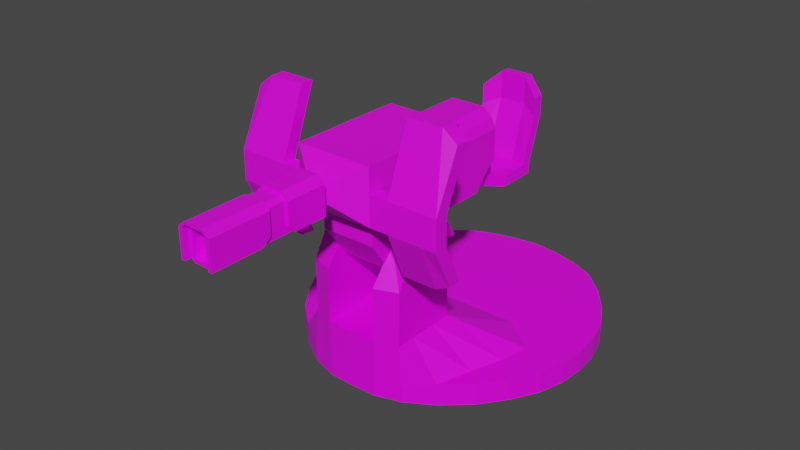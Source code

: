 # Source: Turret_Base.blend  (saved by Blender 3.1.7; exported with 4.5.12 LTS)
import bpy
from mathutils import Matrix  # noqa: F401  (used for matrix-valued properties, if any)

bpy.ops.wm.read_factory_settings(use_empty=True)
scene = bpy.context.scene
scene.name = 'Scene'

# ---- collections
col_collection = bpy.data.collections.new('Collection'); scene.collection.children.link(col_collection)

# ---- images (referenced by path relative to the original .blend; pixels are not part of the script)
import os
ASSET_DIR = os.environ.get("B2B_ASSET_DIR", "")  # directory of the original .blend (textures are referenced by path, not embedded)
HERE = os.path.dirname(os.path.abspath(__file__))  # packed textures are extracted next to this script under _unpacked/

def load_image(name, relpath, width, height, colorspace="sRGB"):
    """Load a texture the original file referenced (path relative to the .blend, or extracted next to this script)."""
    p = next((c for c in (os.path.join(HERE, relpath), os.path.join(ASSET_DIR, relpath)) if relpath and os.path.exists(c)), "")
    if p:
        img = bpy.data.images.load(p, check_existing=True)
        img.name = name
    else:  # same state as the original file: an image datablock whose file is absent (Cycles renders it pink)
        img = bpy.data.images.new(name, width, height)
        img.source = "FILE"
        img.filepath = "//" + (relpath or name)
    img.colorspace_settings.name = colorspace
    return img
img_turret_base_texture = load_image('Turret Base Texture', 'Turret Base Texture.png', 1024, 1024, 'sRGB')
img_turret_seat_texture = load_image('Turret Seat Texture', 'Turret Seat Texture.png', 1024, 1024, 'sRGB')
img_blaster_gun_texture = load_image('Blaster Gun Texture', 'Blaster Gun Texture.png', 1024, 1024, 'sRGB')

# ---- materials (node trees are filled in below, after node groups)
mat_turret_base_material = bpy.data.materials.new('Turret Base Material')
mat_turret_base_material.alpha_threshold = 0.0
mat_turret_base_material.use_transparent_shadow = False
mat_turret_base_material.line_color = (0.0, 0.0, 0.0, 1.0)
mat_turret_seat_material_001 = bpy.data.materials.new('Turret Seat Material.001')
mat_turret_seat_material_001.use_transparent_shadow = False
mat_blaster_gun_material = bpy.data.materials.new('Blaster Gun Material')
mat_blaster_gun_material.use_transparent_shadow = False

# ---- material node trees
mat_turret_base_material.use_nodes = True; mat_turret_base_material.node_tree.nodes.clear()
_N = mat_turret_base_material.node_tree.nodes; _L = mat_turret_base_material.node_tree.links
n0 = _N.new('ShaderNodeOutputMaterial'); n0.name = 'Material Output'; n0.location = (300, 300)
n1 = _N.new('ShaderNodeBsdfPrincipled'); n1.name = 'Principled BSDF'; n1.location = (10, 300)
n1.distribution = 'GGX'
n1.subsurface_method = 'RANDOM_WALK_SKIN'
n1.inputs[2].default_value = 0.4
n1.inputs[3].default_value = 1.45
n1.inputs[27].default_value = (0.0, 0.0, 0.0, 1.0)
n1.inputs[28].default_value = 1.0
n2 = _N.new('ShaderNodeTexImage'); n2.name = 'Image Texture'; n2.location = (-280, 275)
n2.image = img_turret_base_texture
_L.new(n1.outputs[0], n0.inputs[0])
_L.new(n2.outputs[0], n1.inputs[0])
n0.is_active_output = True
mat_turret_seat_material_001.use_nodes = True; mat_turret_seat_material_001.node_tree.nodes.clear()
_N = mat_turret_seat_material_001.node_tree.nodes; _L = mat_turret_seat_material_001.node_tree.links
n0 = _N.new('ShaderNodeBsdfPrincipled'); n0.name = 'Principled BSDF'; n0.location = (10, 300)
n0.distribution = 'GGX'
n0.subsurface_method = 'RANDOM_WALK_SKIN'
n0.inputs[3].default_value = 1.45
n0.inputs[27].default_value = (0.0, 0.0, 0.0, 1.0)
n0.inputs[28].default_value = 1.0
n1 = _N.new('ShaderNodeOutputMaterial'); n1.name = 'Material Output'; n1.location = (300, 300)
n2 = _N.new('ShaderNodeTexImage'); n2.name = 'Image Texture'; n2.location = (-280, 275)
n2.image = img_turret_seat_texture
_L.new(n0.outputs[0], n1.inputs[0])
_L.new(n2.outputs[0], n0.inputs[0])
n1.is_active_output = True
mat_blaster_gun_material.use_nodes = True; mat_blaster_gun_material.node_tree.nodes.clear()
_N = mat_blaster_gun_material.node_tree.nodes; _L = mat_blaster_gun_material.node_tree.links
n0 = _N.new('ShaderNodeBsdfPrincipled'); n0.name = 'Principled BSDF'; n0.location = (10, 300)
n0.distribution = 'GGX'
n0.subsurface_method = 'RANDOM_WALK_SKIN'
n0.inputs[3].default_value = 1.45
n0.inputs[27].default_value = (0.0, 0.0, 0.0, 1.0)
n0.inputs[28].default_value = 1.0
n1 = _N.new('ShaderNodeOutputMaterial'); n1.name = 'Material Output'; n1.location = (300, 300)
n2 = _N.new('ShaderNodeTexImage'); n2.name = 'Image Texture'; n2.location = (-280, 275)
n2.image = img_blaster_gun_texture
_L.new(n0.outputs[0], n1.inputs[0])
_L.new(n2.outputs[0], n0.inputs[0])
n1.is_active_output = True

# ---- world
world_world = bpy.data.worlds.new('World'); scene.world = world_world
world_world.use_nodes = True; world_world.node_tree.nodes.clear()
_N = world_world.node_tree.nodes; _L = world_world.node_tree.links
n0 = _N.new('ShaderNodeOutputWorld'); n0.name = 'World Output'; n0.location = (300, 300)
n1 = _N.new('ShaderNodeBackground'); n1.name = 'Background'; n1.location = (10, 300)
n1.inputs[0].default_value = (0.05088, 0.05088, 0.05088, 1.0)
_L.new(n1.outputs[0], n0.inputs[0])
n0.is_active_output = True
world_world.color = (0.05088, 0.05088, 0.05088)
world_world.use_sun_shadow = False
world_world.sun_shadow_jitter_overblur = 0.0

# ---- meshes
me_cube = bpy.data.meshes.new('Cube')
me_cube.from_pydata([(-1.0, 1.0, 0.0852), (-1.0, 1.0, -0.128), (-1.0, -1.0, 0.0852), (-1.0, -1.0, -0.128), (-1.419, 0.0, -0.128), (0.0, 1.436, -0.128), (-1.0, -1.0, 0.0), (-1.0, 1.0, 0.0), (0.0, -1.46, 0.4253), (0.0, -1.46, -0.128), (-1.419, 0.0, 0.0852), (0.0, 1.436, 0.0852), (0.0, 1.436, 0.0), (0.0, 0.0, -0.128), (-1.419, 0.0, 0.0), (0.0, -1.46, 0.0), (0.0, 0.0, 0.0852), (-1.327, -0.5, -0.128), (-1.327, -0.5, 0.0852), (0.0, -0.7298, -0.128), (-1.327, -0.5, 0.0), (0.0, -0.949, 0.4253), (-1.327, 0.5, 0.0852), (-1.327, 0.5, -0.128), (0.0, 0.7259, -0.128), (-1.327, 0.5, 0.0), (0.0, 0.7259, 0.0852), (-0.5, 1.343, -0.128), (-0.4678, -1.373, 0.4253), (-0.5, -1.373, -0.128), (-0.5, 1.343, 0.0852), (-0.5, 1.343, 0.0), (-0.7097, 0.0, -0.128), (-0.5, -1.373, 0.0), (-0.6795, -9.82e-09, 0.0852), (-0.6048, -0.6149, -0.128), (-0.4697, -0.9254, 0.4253), (-0.6048, 0.6129, 0.0852), (-0.6048, 0.6129, -0.128), (-0.25, -1.451, -0.128), (-0.25, 1.407, 0.0852), (-0.25, 1.407, 0.0), (-0.3247, -9.82e-09, 0.0852), (-0.2557, -0.9429, 0.4253), (-0.3024, 0.6694, 0.0852), (-0.25, 1.407, -0.128), (-0.25, -1.451, 0.4253), (-0.3548, 0.0, -0.128), (-0.25, -1.451, 0.0), (-0.3024, -0.6724, -0.128), (-0.3024, 0.6694, -0.128), (-0.75, 1.231, -0.128), (-0.75, -1.221, 0.0852), (-1.064, 0.0, -0.128), (-0.75, -1.221, 0.0), (-0.9659, -0.5575, -0.128), (-0.9659, 0.5565, -0.128), (-0.75, -1.221, -0.128), (-0.75, 1.231, 0.0852), (-0.75, 1.231, 0.0), (-1.064, 0.0, 0.0852), (-0.9659, -0.5575, 0.0852), (-0.9659, 0.5565, 0.0852), (-1.188, -0.75, -0.128), (0.0, -1.095, -0.128), (0.0, -1.21, 0.4253), (-1.188, -0.75, 0.0852), (-1.188, -0.75, 0.0), (-0.5524, -0.9941, -0.128), (-0.4683, -1.19, 0.4253), (-0.2531, -1.2, 0.4253), (-0.2762, -1.044, -0.128), (-0.858, -0.872, -0.128), (-0.858, -0.872, 0.0852), (-1.398, -0.25, 0.0852), (-1.398, -0.25, 0.0), (-1.398, -0.25, -0.128), (0.0, -0.3649, -0.128), (0.0, -0.7056, 0.4253), (-0.4703, -0.7215, 0.4253), (-0.6572, -0.3075, -0.128), (-0.2575, -0.7209, 0.4253), (-0.3286, -0.3362, -0.128), (-1.015, -0.2787, -0.128), (-1.015, -0.2787, 0.0852), (-1.398, 0.25, -0.128), (0.0, 0.3629, -0.128), (0.0, 0.3629, 0.0852), (-1.398, 0.25, 0.0852), (-1.398, 0.25, 0.0), (-0.6572, 0.3065, 0.0852), (-0.6572, 0.3065, -0.128), (-0.3286, 0.3347, 0.0852), (-0.3286, 0.3347, -0.128), (-1.015, 0.2782, -0.128), (-1.015, 0.2782, 0.0852), (-1.188, 0.75, 0.0852), (-1.188, 0.75, 0.0), (-1.188, 0.75, -0.128), (0.0, 1.089, -0.128), (0.0, 1.089, 0.0852), (-0.5524, 0.988, -0.128), (-0.5524, 0.988, 0.0852), (-0.2762, 1.038, 0.0852), (-0.2762, 1.038, -0.128), (-0.858, 0.869, -0.128), (-0.858, 0.869, 0.0852), (-0.4678, -1.373, 0.9394), (-0.4697, -0.9254, 1.257), (-0.2557, -0.9429, 1.257), (-0.25, -1.451, 0.9394), (-0.4683, -1.19, 1.257), (-0.2531, -1.2, 1.257), (-0.4703, -0.7215, 0.9394), (-0.2546, -0.7209, 0.9394)], [], [(73, 66, 2, 52), (54, 52, 2, 6), (97, 96, 0, 7), (45, 41, 12, 5), (41, 40, 11, 12), (71, 64, 9, 39), (93, 86, 13, 47), (98, 97, 7, 1), (76, 75, 14, 4), (75, 74, 10, 14), (57, 54, 6, 3), (95, 88, 10, 60), (67, 66, 18, 20), (63, 67, 20, 17), (82, 77, 19, 49), (84, 74, 18, 61), (106, 96, 22, 62), (85, 89, 25, 23), (104, 99, 24, 50), (89, 88, 22, 25), (105, 101, 38, 56), (103, 102, 37, 44), (79, 36, 108, 113), (83, 80, 35, 55), (92, 90, 34, 42), (39, 48, 33, 29), (94, 91, 32, 53), (72, 68, 29, 57), (59, 58, 30, 31), (51, 59, 31, 27), (48, 46, 28, 33), (43, 81, 114, 109), (65, 70, 46, 8), (15, 8, 46, 48), (9, 15, 48, 39), (87, 92, 42, 16), (78, 81, 43, 21), (100, 103, 44, 26), (101, 104, 50, 38), (80, 82, 49, 35), (91, 93, 47, 32), (68, 71, 39, 29), (31, 30, 40, 41), (27, 31, 41, 45), (1, 7, 59, 51), (7, 0, 58, 59), (63, 72, 57, 3), (85, 94, 53, 4), (76, 83, 55, 17), (98, 105, 56, 23), (102, 106, 62, 37), (79, 84, 61, 36), (90, 95, 60, 34), (29, 33, 54, 57), (33, 28, 52, 54), (69, 73, 52, 28), (36, 61, 73, 69), (17, 55, 72, 63), (35, 49, 71, 68), (21, 43, 70, 65), (70, 43, 109, 112), (55, 35, 68, 72), (3, 6, 67, 63), (6, 2, 66, 67), (49, 19, 64, 71), (61, 18, 66, 73), (34, 60, 84, 79), (4, 53, 83, 76), (32, 47, 82, 80), (16, 42, 81, 78), (53, 32, 80, 83), (42, 34, 79, 81), (60, 10, 74, 84), (47, 13, 77, 82), (20, 18, 74, 75), (17, 20, 75, 76), (37, 62, 95, 90), (23, 56, 94, 85), (38, 50, 93, 91), (26, 44, 92, 87), (56, 38, 91, 94), (44, 37, 90, 92), (14, 10, 88, 89), (4, 14, 89, 85), (62, 22, 88, 95), (50, 24, 86, 93), (30, 58, 106, 102), (1, 51, 105, 98), (27, 45, 104, 101), (11, 40, 103, 100), (40, 30, 102, 103), (51, 27, 101, 105), (45, 5, 99, 104), (58, 0, 96, 106), (23, 25, 97, 98), (25, 22, 96, 97), (114, 113, 108, 109), (112, 111, 107, 110), (109, 108, 111, 112), (46, 70, 112, 110), (36, 69, 111, 108), (28, 46, 110, 107), (69, 28, 107, 111), (81, 79, 113, 114)])
_uv = me_cube.uv_layers.new(name='UVMap')
_uv.uv.foreach_set('vector', [0.1326, 0.1446, 0.05452, 0.1734, 0.09895, 0.1144, 0.158, 0.06216, 0.7024, 0.1793, 0.7225, 0.1793, 0.7226, 0.2575, 0.7024, 0.2575, 0.865, 0.7233, 0.8448, 0.7233, 0.8448, 0.6495, 0.865, 0.6495, 0.8953, 0.4716, 0.865, 0.4716, 0.865, 0.4336, 0.8953, 0.4336, 0.865, 0.4716, 0.8448, 0.4716, 0.8448, 0.4336, 0.865, 0.4336, 0.6067, 0.5868, 0.6721, 0.5987, 0.6721, 0.6851, 0.6129, 0.683, 0.5943, 0.2605, 0.6721, 0.2538, 0.6721, 0.3397, 0.5881, 0.3397, 0.8953, 0.7233, 0.865, 0.7233, 0.865, 0.6495, 0.8953, 0.6495, 0.8953, 0.9485, 0.865, 0.9485, 0.865, 0.9018, 0.8953, 0.9018, 0.865, 0.9485, 0.8448, 0.9485, 0.8448, 0.9018, 0.865, 0.9018, 0.6721, 0.1793, 0.7024, 0.1793, 0.7024, 0.2575, 0.6721, 0.2575, 0.0957, 0.4161, 0.005181, 0.4095, 0.0, 0.3505, 0.08396, 0.3504, 0.7025, 0.3272, 0.7227, 0.3272, 0.7228, 0.3871, 0.7026, 0.3871, 0.6722, 0.3272, 0.7025, 0.3272, 0.7026, 0.3871, 0.6723, 0.3871, 0.5943, 0.4192, 0.6721, 0.426, 0.6721, 0.5124, 0.6005, 0.4988, 0.09555, 0.2846, 0.005047, 0.2915, 0.02172, 0.2324, 0.1071, 0.2188, 0.1331, 0.5555, 0.05493, 0.5275, 0.02199, 0.4685, 0.1074, 0.4817, 0.8953, 0.8495, 0.865, 0.8495, 0.865, 0.7908, 0.8953, 0.7908, 0.6067, 0.09397, 0.6721, 0.08204, 0.6721, 0.1679, 0.6005, 0.1813, 0.865, 0.8495, 0.8448, 0.8495, 0.8448, 0.7908, 0.865, 0.7908, 0.4691, 0.1341, 0.5414, 0.1059, 0.529, 0.1946, 0.4435, 0.208, 0.2708, 0.5954, 0.2054, 0.5835, 0.1929, 0.495, 0.2645, 0.5083, 0.7002, 0.6303, 0.7404, 0.6303, 0.7404, 0.8271, 0.7002, 0.752, 0.4319, 0.4056, 0.5166, 0.4124, 0.529, 0.4852, 0.4435, 0.4716, 0.2582, 0.4293, 0.1804, 0.4227, 0.1751, 0.3504, 0.259, 0.3503, 0.6721, 0.05058, 0.7024, 0.05058, 0.7024, 0.1101, 0.6721, 0.1101, 0.4319, 0.2738, 0.5166, 0.2672, 0.5042, 0.3397, 0.4202, 0.3397, 0.4691, 0.546, 0.5414, 0.5749, 0.5538, 0.6646, 0.4946, 0.6286, 0.865, 0.5713, 0.8448, 0.5713, 0.8448, 0.5167, 0.865, 0.5167, 0.8953, 0.5713, 0.865, 0.5713, 0.865, 0.5167, 0.8953, 0.5167, 0.7024, 0.05058, 0.8031, 0.05058, 0.803, 0.1037, 0.7024, 0.1101, 0.7246, 0.6303, 0.6721, 0.6303, 0.6721, 0.5087, 0.7246, 0.4336, 0.3361, 0.05899, 0.2762, 0.06134, 0.2769, 0.002108, 0.336, 0.0, 0.7026, 0.0, 0.8032, 0.0, 0.8031, 0.05058, 0.7024, 0.05058, 0.6723, 0.0, 0.7026, 0.0, 0.7024, 0.05058, 0.6721, 0.05058, 0.3359, 0.4359, 0.2582, 0.4293, 0.259, 0.3503, 0.3358, 0.3503, 0.3362, 0.178, 0.2753, 0.1744, 0.2757, 0.122, 0.3362, 0.1205, 0.3361, 0.6072, 0.2708, 0.5954, 0.2645, 0.5083, 0.336, 0.5216, 0.5414, 0.1059, 0.6067, 0.09397, 0.6005, 0.1813, 0.529, 0.1946, 0.5166, 0.4124, 0.5943, 0.4192, 0.6005, 0.4988, 0.529, 0.4852, 0.5166, 0.2672, 0.5943, 0.2605, 0.5881, 0.3397, 0.5042, 0.3397, 0.5414, 0.5749, 0.6067, 0.5868, 0.6129, 0.683, 0.5538, 0.6646, 0.865, 0.5167, 0.8448, 0.5167, 0.8448, 0.4716, 0.865, 0.4716, 0.8953, 0.5167, 0.865, 0.5167, 0.865, 0.4716, 0.8953, 0.4716, 0.8953, 0.6495, 0.865, 0.6495, 0.865, 0.5713, 0.8953, 0.5713, 0.865, 0.6495, 0.8448, 0.6495, 0.8448, 0.5713, 0.865, 0.5713, 0.391, 0.5172, 0.4691, 0.546, 0.4946, 0.6286, 0.4355, 0.5763, 0.3413, 0.2805, 0.4319, 0.2738, 0.4202, 0.3397, 0.3362, 0.3397, 0.3413, 0.3988, 0.4319, 0.4056, 0.4435, 0.4716, 0.3581, 0.458, 0.391, 0.1622, 0.4691, 0.1341, 0.4435, 0.208, 0.3581, 0.2214, 0.2054, 0.5835, 0.1331, 0.5555, 0.1074, 0.4817, 0.1929, 0.495, 0.2249, 0.1743, 0.09555, 0.2846, 0.1071, 0.2188, 0.225, 0.1262, 0.1804, 0.4227, 0.0957, 0.4161, 0.08396, 0.3504, 0.1751, 0.3504, 0.6721, 0.1101, 0.7024, 0.1101, 0.7024, 0.1793, 0.6721, 0.1793, 0.7024, 0.1101, 0.803, 0.1037, 0.7225, 0.1793, 0.7024, 0.1793, 0.2253, 0.06383, 0.1326, 0.1446, 0.158, 0.06216, 0.2254, 0.02047, 0.225, 0.1262, 0.1071, 0.2188, 0.1326, 0.1446, 0.2253, 0.06383, 0.3581, 0.458, 0.4435, 0.4716, 0.4691, 0.546, 0.391, 0.5172, 0.529, 0.4852, 0.6005, 0.4988, 0.6067, 0.5868, 0.5414, 0.5749, 0.3362, 0.1205, 0.2757, 0.122, 0.2762, 0.06134, 0.3361, 0.05899, 0.7854, 0.6303, 0.7246, 0.6303, 0.7246, 0.4336, 0.7854, 0.4336, 0.4435, 0.4716, 0.529, 0.4852, 0.5414, 0.5749, 0.4691, 0.546, 0.6721, 0.2575, 0.7024, 0.2575, 0.7025, 0.3272, 0.6722, 0.3272, 0.7024, 0.2575, 0.7226, 0.2575, 0.7227, 0.3272, 0.7025, 0.3272, 0.6005, 0.4988, 0.6721, 0.5124, 0.6721, 0.5987, 0.6067, 0.5868, 0.1071, 0.2188, 0.02172, 0.2324, 0.05452, 0.1734, 0.1326, 0.1446, 0.1751, 0.3504, 0.08396, 0.3504, 0.09555, 0.2846, 0.2249, 0.1743, 0.3362, 0.3397, 0.4202, 0.3397, 0.4319, 0.4056, 0.3413, 0.3988, 0.5042, 0.3397, 0.5881, 0.3397, 0.5943, 0.4192, 0.5166, 0.4124, 0.3358, 0.3503, 0.259, 0.3503, 0.2753, 0.1744, 0.3362, 0.178, 0.4202, 0.3397, 0.5042, 0.3397, 0.5166, 0.4124, 0.4319, 0.4056, 0.259, 0.3503, 0.1751, 0.3504, 0.2249, 0.1743, 0.2753, 0.1744, 0.08396, 0.3504, 0.0, 0.3505, 0.005047, 0.2915, 0.09555, 0.2846, 0.5881, 0.3397, 0.6721, 0.3397, 0.6721, 0.426, 0.5943, 0.4192, 0.7026, 0.3871, 0.7228, 0.3871, 0.7229, 0.4336, 0.7028, 0.4336, 0.6723, 0.3871, 0.7026, 0.3871, 0.7028, 0.4336, 0.6725, 0.4336, 0.1929, 0.495, 0.1074, 0.4817, 0.0957, 0.4161, 0.1804, 0.4227, 0.3581, 0.2214, 0.4435, 0.208, 0.4319, 0.2738, 0.3413, 0.2805, 0.529, 0.1946, 0.6005, 0.1813, 0.5943, 0.2605, 0.5166, 0.2672, 0.336, 0.5216, 0.2645, 0.5083, 0.2582, 0.4293, 0.3359, 0.4359, 0.4435, 0.208, 0.529, 0.1946, 0.5166, 0.2672, 0.4319, 0.2738, 0.2645, 0.5083, 0.1929, 0.495, 0.1804, 0.4227, 0.2582, 0.4293, 0.865, 0.9018, 0.8448, 0.9018, 0.8448, 0.8495, 0.865, 0.8495, 0.8953, 0.9018, 0.865, 0.9018, 0.865, 0.8495, 0.8953, 0.8495, 0.1074, 0.4817, 0.02199, 0.4685, 0.005181, 0.4095, 0.0957, 0.4161, 0.6005, 0.1813, 0.6721, 0.1679, 0.6721, 0.2538, 0.5943, 0.2605, 0.2179, 0.6674, 0.1587, 0.6409, 0.1331, 0.5555, 0.2054, 0.5835, 0.4355, 0.1031, 0.4946, 0.04839, 0.4691, 0.1341, 0.391, 0.1622, 0.5538, 0.02183, 0.6129, 0.00665, 0.6067, 0.09397, 0.5414, 0.1059, 0.3362, 0.6891, 0.2771, 0.6825, 0.2708, 0.5954, 0.3361, 0.6072, 0.2771, 0.6825, 0.2179, 0.6674, 0.2054, 0.5835, 0.2708, 0.5954, 0.4946, 0.04839, 0.5538, 0.02183, 0.5414, 0.1059, 0.4691, 0.1341, 0.6129, 0.00665, 0.6721, 0.0, 0.6721, 0.08204, 0.6067, 0.09397, 0.1587, 0.6409, 0.09949, 0.5864, 0.05493, 0.5275, 0.1331, 0.5555, 0.8953, 0.7908, 0.865, 0.7908, 0.865, 0.7233, 0.8953, 0.7233, 0.865, 0.7908, 0.8448, 0.7908, 0.8448, 0.7233, 0.865, 0.7233, 0.3873, 0.8035, 0.3362, 0.8037, 0.3365, 0.7503, 0.3871, 0.7458, 1.0, 0.08381, 0.9999, 0.1277, 0.9247, 0.1037, 0.9247, 0.05058, 0.3871, 0.7458, 0.3365, 0.7503, 0.3364, 0.6879, 0.3873, 0.6851, 0.8448, 0.6303, 0.7854, 0.6303, 0.7854, 0.4336, 0.8448, 0.5087, 0.7404, 0.6303, 0.7925, 0.6303, 0.7925, 0.8271, 0.7404, 0.8271, 0.803, 0.1037, 0.8031, 0.05058, 0.9247, 0.05058, 0.9247, 0.1037, 0.7925, 0.6303, 0.8288, 0.6303, 0.8288, 0.752, 0.7925, 0.8271, 0.6725, 0.6303, 0.7002, 0.6303, 0.7002, 0.752, 0.6721, 0.752])
me_cube.materials.append(mat_turret_base_material)
me_cube.use_remesh_preserve_volume = False
me_cube.use_remesh_preserve_attributes = False
me_cube.use_mirror_vertex_groups = False
me_cube.use_paint_bone_selection = False
me_cube.use_paint_mask = True
me_cube.update()
me_cube_001 = bpy.data.meshes.new('Cube.001')
me_cube_001.from_pydata([(0.2621, 0.4817, -1.361), (0.2621, 0.4817, -0.9216), (0.2621, 1.463, -1.361), (0.0, 1.463, -1.361), (0.2621, 1.463, -1.146), (0.2621, 0.8896, -1.682), (0.2621, 0.4817, -1.146), (0.0, 0.4817, -1.361), (0.0, 0.4817, -0.9216), (0.0, 0.8896, -1.682), (0.2621, 0.8896, -1.146), (0.0, 1.463, -1.146), (0.2621, 1.229, -1.682), (0.0, 1.229, -1.682), (0.2621, 1.229, -1.146), (0.2621, 0.6439, -1.361), (0.131, 0.4817, -1.093), (0.0, 0.6439, -1.361), (0.2621, 0.6439, -1.146), (0.2621, 0.3234, -1.361), (0.2649, -0.1458, -0.7434), (0.2621, 0.3234, -1.146), (0.0, 0.3234, -1.361), (0.2621, -0.1458, -1.146), (0.0, 0.2542, -1.146), (0.04919, 0.4817, -1.361), (0.131, 1.463, -1.361), (0.131, 0.4817, -0.9216), (0.131, 0.8896, -1.682), (0.131, 1.463, -1.146), (0.131, 1.229, -1.682), (0.131, 0.6439, -1.361), (0.05191, 0.3234, -1.361), (0.131, -0.1458, -0.7044), (0.08084, 0.3234, -1.146), (0.0, 0.4817, -1.437), (0.0, 0.4516, -1.53), (0.04919, 0.4817, -1.437), (0.05191, 0.4516, -1.53), (0.0, -0.3497, -1.405), (0.05191, -0.3497, -1.405), (0.0, -0.3497, -1.53), (0.05191, -0.3497, -1.53), (0.0, -0.6993, -1.361), (0.131, -0.6993, -1.361), (0.0, -0.6356, -1.53), (0.131, -0.6356, -1.53), (0.0, -0.7984, -1.361), (0.131, -0.7984, -1.361), (0.0, -0.7984, -1.462), (0.131, -0.7984, -1.462), (0.2895, -0.3497, -1.361), (0.2895, -0.3497, -1.467), (0.2895, -0.6356, -1.361), (0.2895, -0.6356, -1.467), (0.2895, -0.7433, -1.361), (0.2895, -0.7433, -1.462), (0.0, -0.8447, -0.5817), (0.131, -0.8447, -0.5817), (0.0, -0.9438, -0.5817), (0.131, -0.9438, -0.5817), (0.2895, -0.781, -0.7295), (0.2895, -0.8887, -0.7295), (0.0, 0.3916, -1.53), (0.0, 0.3003, -1.428), (0.05191, 0.3003, -1.443), (0.05191, 0.3916, -1.53), (0.0, -0.2801, -1.428), (0.0, -0.2801, -1.53), (0.05191, -0.2801, -1.443), (0.05191, -0.2801, -1.53), (0.0, 0.4391, -1.694), (0.05191, 0.4391, -1.694), (0.0, 0.397, -1.694), (0.05191, 0.397, -1.694), (0.08307, 0.4391, -1.659), (0.08307, 0.397, -1.659), (0.08307, 0.4391, -1.694), (0.08307, 0.397, -1.694), (0.131, -0.9438, -0.8425), (0.2895, -0.781, -0.9165), (0.2895, -0.8887, -0.9165), (0.0, -0.8447, -0.8425), (0.131, -0.8447, -0.8425), (0.0, -0.9438, -0.8425), (0.1505, 0.4391, -1.659), (0.1505, 0.397, -1.659), (0.1505, 0.4391, -1.694), (0.1505, 0.397, -1.694), (0.08307, 0.3749, -1.649), (0.08307, 0.3551, -1.685), (0.1505, 0.3749, -1.649), (0.1505, 0.3551, -1.685), (0.08307, 0.3516, -1.637), (0.08307, 0.3318, -1.672), (0.1505, 0.3516, -1.637), (0.1505, 0.3318, -1.672), (0.08307, 0.416, -1.575), (0.1505, 0.416, -1.575), (0.08307, 0.3927, -1.562), (0.1505, 0.3927, -1.562), (0.08307, 0.3175, -1.753), (0.1505, 0.3175, -1.753), (0.08307, 0.2942, -1.74), (0.1505, 0.2942, -1.74), (0.2179, 0.3749, -1.649), (0.2179, 0.3551, -1.685), (0.2179, 0.3516, -1.637), (0.2179, 0.3318, -1.672), (0.2179, 0.4003, -1.603), (0.2179, 0.3771, -1.59), (0.2179, 0.3282, -1.734), (0.2179, 0.3049, -1.721), (0.0, 1.463, -1.094), (0.1315, 1.463, -1.093), (0.1315, 0.8894, -1.093), (0.1315, 1.229, -1.093), (0.1315, 0.6436, -1.093), (0.2621, 0.4817, -0.8165), (0.0, 0.4817, -0.7044), (0.0, -0.1458, -0.7044), (0.2621, -0.1458, -0.9216), (0.131, 0.4817, -0.7044), (0.2621, -0.1458, -0.8165), (0.2649, 0.4817, -0.7434), (0.0, 0.4817, -0.6529), (0.2649, 0.3234, -0.7434), (0.0, 0.3234, -0.6529), (0.1711, 0.4817, -0.6529), (0.1711, 0.3234, -0.6529), (0.304, 0.4817, -1.362), (0.304, 0.4817, -0.9227), (0.304, 0.4817, -1.147), (0.304, 0.3234, -1.362), (0.304, 0.3234, -0.9227), (0.304, 0.3234, -1.147), (0.304, 0.4817, -0.8757), (0.304, 0.3234, -0.8757), (0.3068, 0.4817, -0.8242), (0.3068, 0.3234, -0.8242), (0.2621, 0.1083, -1.361), (0.2621, -0.08831, -0.9216), (0.2621, -0.08831, -1.146), (0.0, -0.08831, -0.9216), (0.0, -0.08831, -1.054), (0.1311, -0.08831, -0.9216), (0.131, -0.08831, -1.054), (0.2621, -0.08831, -0.8165), (0.0, -0.08831, -0.7044), (0.131, -0.08831, -0.7044), (0.2649, -0.08831, -0.7434), (0.0, -0.08831, -0.6529), (0.1711, -0.08831, -0.6529), (0.304, 0.1083, -1.362), (0.304, -0.08831, -0.9227), (0.304, -0.08831, -1.147), (0.304, -0.08831, -0.8757), (0.3068, -0.08831, -0.8242), (0.0, -0.1458, -0.6529), (0.1711, -0.1458, -0.6529), (0.304, -0.1458, -0.9227), (0.304, -0.1458, -1.147), (0.304, -0.1458, -0.8757), (0.3068, -0.1458, -0.8242), (0.06552, -0.1458, -0.7044), (0.06552, 0.6439, -1.361), (0.06552, 1.229, -1.682), (0.06552, 0.8896, -1.682), (0.02596, 0.3003, -1.428), (0.02596, 0.3916, -1.53), (0.06552, -0.9438, -0.5817), (0.06552, -0.8447, -0.5817), (0.06552, -0.7984, -1.462), (0.06552, -0.7984, -1.361), (0.06552, -0.6356, -1.53), (0.06552, -0.6993, -1.361), (0.06552, 0.4817, -0.9216), (0.06552, 1.463, -1.361), (0.02596, -0.3497, -1.53), (0.02596, -0.3497, -1.405), (0.02596, 0.4516, -1.53), (0.0246, 0.4817, -1.437), (0.02596, 0.3234, -1.361), (0.06552, 1.463, -1.146), (0.0246, 0.4817, -1.361), (0.08556, 0.4817, -0.6529), (0.04285, 0.2542, -1.146), (0.02596, -0.2801, -1.53), (0.02596, -0.2801, -1.428), (0.02596, 0.4391, -1.694), (0.02596, 0.397, -1.694), (0.06552, -0.9438, -0.8425), (0.06552, -0.8447, -0.8425), (0.06574, 1.463, -1.094), (0.06574, 0.8894, -1.093), (0.06574, 1.229, -1.093), (0.06574, 0.6436, -1.097), (0.06552, 0.4817, -0.7044), (0.08556, 0.3234, -0.6529), (0.09077, -0.08831, -0.9216), (0.09077, -0.08831, -1.054), (0.09077, -0.08831, -0.7044), (0.08556, -0.08831, -0.6529), (0.08556, -0.1458, -0.6529), (0.2621, 1.463, -1.094), (0.2621, 0.4817, -1.094), (0.2621, 0.8896, -1.094), (0.2621, 1.229, -1.094), (0.2621, 0.6439, -1.094), (0.2621, -0.1458, -1.009), (0.304, 0.4817, -1.094), (0.304, 0.3234, -1.094), (0.2621, -0.08831, -1.009), (0.1311, -0.08831, -0.9764), (0.304, -0.08831, -1.01), (0.304, -0.1458, -1.01), (0.0, -0.08831, -0.9766), (0.09077, -0.08831, -0.9764), (0.1135, -0.1567, -0.9216), (0.1005, -0.1567, -0.9216), (0.1135, -0.1883, -0.9764), (0.1005, -0.1883, -0.9764), (0.1135, -0.2227, -0.9216), (0.1005, -0.2227, -0.9216), (0.1135, -0.2433, -0.9739), (0.1005, -0.2433, -0.9739), (0.1135, -0.2021, -1.1), (0.1005, -0.2021, -1.1), (0.1135, -0.2554, -1.1), (0.1005, -0.2554, -1.1), (0.08768, -0.1883, -0.9764), (0.1005, -0.1458, -0.8989), (0.1135, -0.2178, -1.1), (0.1005, -0.2178, -1.1), (0.1005, -0.1225, -0.9216), (0.1135, -0.1225, -0.9216), (0.1135, -0.129, -0.9764), (0.1005, -0.129, -0.9764), (0.1005, -0.2007, -1.038), (0.1005, -0.2549, -1.037), (0.1135, -0.2549, -1.037), (0.1139, -0.2007, -1.038), (0.08068, -0.1567, -0.9216), (0.1135, -0.1458, -0.8989), (0.1336, -0.1567, -0.9216), (0.1245, -0.1883, -0.9764), (0.1336, -0.2003, -0.9216), (0.1336, -0.2209, -0.9739), (0.1245, -0.2021, -1.1), (0.1336, -0.233, -1.1), (0.1336, -0.1788, -0.9216), (0.1336, -0.2049, -0.9751), (0.1336, -0.2178, -1.1), (0.1336, -0.2325, -1.037), (0.1245, -0.2007, -1.038), (0.1336, -0.2168, -1.037), (0.08068, -0.2003, -0.9216), (0.08068, -0.2209, -0.9739), (0.08768, -0.2021, -1.1), (0.08068, -0.233, -1.1), (0.08068, -0.1788, -0.9216), (0.08068, -0.2074, -0.9751), (0.08068, -0.2178, -1.1), (0.08768, -0.2007, -1.038), (0.08068, -0.2325, -1.037), (0.08068, -0.2167, -1.037), (0.1135, -0.1894, -0.8989), (0.1005, -0.1894, -0.8989), (0.1135, -0.1678, -0.8989), (0.1005, -0.1678, -0.8989), (0.08068, -0.1518, -0.914), (0.1336, -0.1518, -0.914), (0.1336, -0.1954, -0.914), (0.1336, -0.1739, -0.914), (0.08068, -0.1954, -0.914), (0.08068, -0.1739, -0.914), (0.06552, 0.4817, -1.093), (0.0, 1.229, -1.093), (0.0, 0.8894, -1.093), (0.0, 0.6436, -1.097), (0.0, 0.4817, -1.093), (0.05191, 0.4391, -1.657), (0.0, 0.4391, -1.657), (0.02596, 0.4391, -1.657), (0.0, 0.397, -1.657), (0.05191, 0.397, -1.657), (0.02596, 0.397, -1.657)], [], [(115, 206, 207, 116), (31, 15, 0, 25), (16, 117, 196, 276), (30, 12, 5, 28), (124, 126, 139, 138), (19, 0, 130, 133), (15, 18, 6, 0), (12, 14, 10, 5), (26, 29, 4, 2), (2, 4, 14, 12), (26, 2, 12, 30), (208, 206, 115, 117), (5, 10, 18, 15), (176, 27, 16, 276), (28, 5, 15, 31), (182, 186, 24, 22), (186, 34, 146, 200), (25, 0, 19, 32), (198, 127, 151, 202), (188, 67, 39, 179), (137, 139, 157, 156), (19, 21, 34, 32), (167, 28, 31, 165), (177, 26, 30, 166), (177, 183, 29, 26), (176, 8, 119, 197), (166, 30, 28, 167), (116, 207, 204, 114), (165, 31, 25, 184), (193, 183, 11, 113), (181, 37, 38, 180), (25, 32, 38, 37), (184, 25, 37, 181), (179, 39, 43, 175), (70, 69, 40, 42), (187, 70, 42, 178), (79, 81, 62, 60), (81, 80, 61, 62), (178, 42, 46, 174), (173, 47, 49, 172), (40, 44, 53, 51), (174, 46, 50, 172), (52, 51, 53, 54), (54, 53, 55, 56), (42, 40, 51, 52), (46, 42, 52, 54), (50, 46, 54, 56), (48, 50, 56, 55), (171, 57, 59, 170), (58, 60, 62, 61), (192, 82, 57, 171), (191, 79, 60, 170), (80, 83, 58, 61), (286, 284, 73, 190), (38, 32, 65, 66), (182, 22, 64, 168), (169, 66, 70, 187), (66, 65, 69, 70), (168, 64, 67, 188), (189, 72, 74, 190), (283, 281, 72, 189), (74, 72, 77, 78), (76, 78, 90, 89), (66, 169, 286, 285), (180, 38, 281, 283), (36, 180, 283, 282), (53, 44, 83, 80), (173, 48, 79, 191), (175, 43, 82, 192), (55, 53, 80, 81), (48, 55, 81, 79), (85, 86, 88, 87), (75, 76, 86, 85), (78, 77, 87, 88), (77, 75, 85, 87), (89, 90, 94, 93), (78, 88, 92, 90), (86, 76, 89, 91), (88, 86, 91, 92), (93, 94, 96, 95), (93, 95, 100, 99), (92, 91, 105, 106), (94, 90, 101, 103), (98, 97, 99, 100), (91, 89, 97, 98), (91, 98, 109, 105), (89, 93, 99, 97), (101, 102, 104, 103), (96, 94, 103, 104), (104, 102, 111, 112), (90, 92, 102, 101), (106, 105, 107, 108), (107, 105, 109, 110), (106, 108, 112, 111), (96, 104, 112, 108), (98, 100, 110, 109), (102, 92, 106, 111), (95, 96, 108, 107), (100, 95, 107, 110), (16, 205, 208, 117), (197, 119, 125, 185), (118, 122, 128, 124), (211, 134, 154, 214), (1, 27, 122, 118), (133, 135, 155, 153), (185, 125, 127, 198), (124, 128, 129, 126), (21, 19, 140, 142), (34, 21, 142, 146), (134, 137, 156, 154), (134, 131, 136, 137), (130, 132, 135, 133), (210, 131, 134, 211), (137, 136, 138, 139), (118, 124, 138, 136), (126, 129, 152, 150), (1, 118, 136, 131), (205, 1, 131, 210), (139, 126, 150, 157), (0, 6, 132, 130), (217, 200, 146, 213), (142, 140, 153, 155), (212, 141, 145, 213), (199, 145, 149, 201), (145, 141, 147, 149), (154, 156, 162, 160), (202, 151, 158, 203), (157, 150, 20, 163), (212, 142, 23, 209), (149, 147, 123, 33), (19, 133, 153, 140), (33, 123, 20, 159), (123, 121, 160, 162), (164, 33, 159, 203), (209, 23, 161, 215), (20, 123, 162, 163), (147, 141, 121, 123), (201, 149, 33, 164), (150, 152, 159, 20), (156, 157, 163, 162), (142, 155, 161, 23), (214, 154, 160, 215), (143, 199, 201, 148), (152, 202, 203, 159), (148, 201, 164, 120), (84, 191, 170, 59), (120, 164, 203, 158), (83, 192, 171, 58), (282, 283, 189, 71), (71, 189, 190, 73), (65, 168, 188, 69), (116, 195, 194, 115), (63, 169, 187, 68), (285, 286, 190, 74), (122, 197, 185, 128), (128, 185, 198, 129), (216, 144, 200, 217), (115, 194, 196, 117), (114, 193, 195, 116), (32, 182, 168, 65), (47, 173, 191, 84), (44, 175, 192, 83), (58, 171, 170, 60), (45, 174, 172, 49), (48, 173, 172, 50), (41, 178, 174, 45), (68, 187, 178, 41), (40, 179, 175, 44), (7, 184, 181, 35), (35, 181, 180, 36), (114, 29, 183, 193), (17, 165, 184, 7), (13, 166, 167, 9), (27, 176, 197, 122), (3, 11, 183, 177), (3, 177, 166, 13), (9, 167, 165, 17), (69, 188, 179, 40), (129, 198, 202, 152), (24, 186, 200, 144), (32, 34, 186, 182), (1, 205, 16, 27), (143, 216, 217, 199), (155, 214, 215, 161), (121, 209, 215, 160), (141, 212, 209, 121), (142, 212, 213, 146), (235, 234, 219, 218), (6, 205, 210, 132), (132, 210, 211, 135), (135, 211, 214, 155), (10, 206, 208, 18), (4, 204, 207, 14), (14, 207, 206, 10), (18, 208, 205, 6), (29, 114, 204, 4), (220, 218, 244, 245), (237, 236, 220, 221), (234, 237, 221, 219), (236, 235, 218, 220), (223, 225, 224, 222), (250, 244, 271, 273), (244, 218, 243, 271), (225, 223, 256, 257), (233, 232, 228, 229), (256, 223, 267, 274), (240, 239, 229, 228), (238, 241, 226, 227), (224, 240, 253, 247), (227, 226, 232, 233), (227, 233, 262, 258), (233, 229, 259, 262), (242, 260, 275, 270), (240, 228, 249, 253), (213, 145, 235, 236), (199, 217, 237, 234), (217, 213, 236, 237), (145, 199, 234, 235), (219, 221, 230, 242), (232, 226, 248, 252), (221, 220, 241, 238), (224, 225, 239, 240), (228, 232, 252, 249), (229, 239, 264, 259), (251, 250, 246, 247), (255, 253, 249, 252), (254, 255, 252, 248), (245, 244, 250, 251), (245, 251, 255, 254), (251, 247, 253, 255), (241, 220, 245, 254), (226, 241, 254, 248), (222, 224, 247, 246), (222, 246, 272, 266), (265, 263, 258, 262), (260, 261, 257, 256), (242, 230, 261, 260), (264, 265, 262, 259), (257, 261, 265, 264), (261, 230, 263, 265), (238, 227, 258, 263), (221, 238, 263, 230), (223, 222, 266, 267), (239, 225, 257, 264), (268, 269, 267, 266), (269, 231, 270, 275), (268, 266, 272, 273), (243, 231, 269, 268), (243, 268, 273, 271), (267, 269, 275, 274), (219, 242, 270, 231), (260, 256, 274, 275), (218, 219, 231, 243), (246, 250, 273, 272), (8, 176, 276, 280), (280, 276, 196, 279), (279, 196, 194, 278), (278, 194, 195, 277), (113, 277, 195, 193), (169, 63, 284, 286), (38, 66, 285, 281), (72, 281, 75, 77), (75, 281, 285, 76), (76, 285, 74, 78)])
_uv = me_cube_001.uv_layers.new(name='UVMap')
_uv.uv.foreach_set('vector', [0.7679, 0.4506, 0.823, 0.4507, 0.823, 0.5934, 0.7679, 0.5933, 0.3328, 0.287, 0.2776, 0.287, 0.2802, 0.2433, 0.3698, 0.2433, 0.7677, 0.2792, 0.7679, 0.3473, 0.7403, 0.3474, 0.7401, 0.2792, 0.3277, 0.5486, 0.2726, 0.5486, 0.278, 0.4573, 0.3331, 0.4573, 0.6612, 0.00482, 0.6612, 0.07149, 0.6268, 0.07177, 0.6268, 0.005099, 0.2827, 0.2007, 0.2802, 0.2433, 0.2625, 0.2437, 0.265, 0.2011, 0.1402, 0.3499, 0.2307, 0.35, 0.2307, 0.4183, 0.1402, 0.4183, 0.00482, 0.1033, 0.2307, 0.1034, 0.2307, 0.2464, 0.00482, 0.2463, 0.726, 0.1407, 0.7266, 0.2312, 0.6714, 0.2315, 0.6708, 0.141, 0.1402, 0.00482, 0.2307, 0.004849, 0.2307, 0.1034, 0.00482, 0.1033, 0.726, 0.1407, 0.6708, 0.141, 0.6715, 0.005543, 0.7267, 0.005181, 0.823, 0.3473, 0.823, 0.4507, 0.7679, 0.4506, 0.7679, 0.3473, 0.00482, 0.2463, 0.2307, 0.2464, 0.2307, 0.35, 0.1402, 0.3499, 0.5018, 0.8332, 0.4742, 0.8332, 0.4742, 0.7611, 0.5018, 0.7608, 0.3331, 0.4573, 0.278, 0.4573, 0.2776, 0.287, 0.3328, 0.287, 0.8155, 0.9123, 0.8057, 0.8242, 0.8237, 0.824, 0.8265, 0.9122, 0.8057, 0.8242, 0.7888, 0.843, 0.7713, 0.7023, 0.7883, 0.7021, 0.3698, 0.2433, 0.2802, 0.2433, 0.2827, 0.2007, 0.3711, 0.2007, 0.2152, 0.497, 0.2512, 0.4969, 0.2512, 0.67, 0.2152, 0.6701, 0.6917, 0.5236, 0.7026, 0.5236, 0.7027, 0.5535, 0.6918, 0.5535, 0.6051, 0.07175, 0.6268, 0.07177, 0.6268, 0.2453, 0.6051, 0.2452, 0.6536, 0.9591, 0.5809, 0.9592, 0.5809, 0.8828, 0.6536, 0.8706, 0.3607, 0.4573, 0.3331, 0.4573, 0.3328, 0.287, 0.3604, 0.287, 0.7536, 0.1405, 0.726, 0.1407, 0.7267, 0.005181, 0.7543, 0.005, 0.7536, 0.1405, 0.7542, 0.231, 0.7266, 0.2312, 0.726, 0.1407, 0.5018, 0.8332, 0.5294, 0.8332, 0.5294, 0.9247, 0.5018, 0.9247, 0.3553, 0.5486, 0.3277, 0.5486, 0.3331, 0.4573, 0.3607, 0.4573, 0.7679, 0.5933, 0.823, 0.5934, 0.823, 0.6917, 0.7679, 0.6916, 0.3604, 0.287, 0.3328, 0.287, 0.3698, 0.2433, 0.3801, 0.2433, 0.7543, 0.253, 0.7542, 0.231, 0.7818, 0.2308, 0.7819, 0.2528, 0.9349, 0.03674, 0.9453, 0.03674, 0.9462, 0.07606, 0.9353, 0.07606, 0.2625, 0.9086, 0.2625, 0.8419, 0.3338, 0.8959, 0.2944, 0.9086, 0.9349, 0.00482, 0.9453, 0.00482, 0.9453, 0.03674, 0.9349, 0.03674, 0.6918, 0.5535, 0.7027, 0.5535, 0.7029, 0.7017, 0.6753, 0.7017, 0.3337, 0.5876, 0.2971, 0.5876, 0.2808, 0.5583, 0.3337, 0.5583, 0.1172, 0.5903, 0.1063, 0.5908, 0.1065, 0.572, 0.1174, 0.5715, 0.01598, 0.8906, 0.00482, 0.8239, 0.06809, 0.8239, 0.1043, 0.8906, 0.5713, 0.3552, 0.5274, 0.3669, 0.5071, 0.2909, 0.551, 0.2791, 0.1174, 0.5715, 0.1065, 0.572, 0.07422, 0.4965, 0.1018, 0.4952, 0.9732, 0.9437, 0.9763, 0.9711, 0.9425, 0.975, 0.9394, 0.9476, 0.6809, 0.5535, 0.6477, 0.7017, 0.5809, 0.6749, 0.5811, 0.5548, 0.1018, 0.4952, 0.07422, 0.4965, 0.07286, 0.4305, 0.1004, 0.4292, 0.4116, 0.6379, 0.4001, 0.5948, 0.5165, 0.5637, 0.528, 0.6068, 0.528, 0.6068, 0.5165, 0.5637, 0.5604, 0.552, 0.5713, 0.593, 0.9243, 0.155, 0.9763, 0.1645, 0.9763, 0.2663, 0.9325, 0.2583, 0.07422, 0.4965, 0.1065, 0.572, 0.00482, 0.5561, 0.005801, 0.4791, 0.07286, 0.4305, 0.07422, 0.4965, 0.005801, 0.4791, 0.006028, 0.4484, 0.9701, 0.9163, 0.9362, 0.9201, 0.9425, 0.8522, 0.9763, 0.8484, 0.9834, 0.8018, 0.9902, 0.8286, 0.9497, 0.8387, 0.943, 0.812, 0.9767, 0.775, 0.9362, 0.7852, 0.9462, 0.7127, 0.9902, 0.7017, 0.8602, 0.3892, 0.8326, 0.3891, 0.833, 0.2791, 0.8606, 0.2793, 0.01597, 0.9182, 0.01598, 0.8906, 0.1043, 0.8906, 0.1043, 0.9182, 0.9549, 0.4207, 0.8878, 0.3893, 0.8882, 0.2794, 0.9552, 0.3419, 0.3744, 0.9292, 0.3744, 0.9182, 0.3871, 0.9182, 0.3871, 0.9292, 0.3338, 0.8959, 0.2625, 0.8419, 0.2972, 0.8321, 0.3338, 0.8706, 0.8025, 0.2688, 0.7916, 0.2688, 0.7916, 0.2404, 0.8025, 0.2404, 0.1149, 0.7713, 0.104, 0.7718, 0.1063, 0.5908, 0.1172, 0.5903, 0.3338, 0.8706, 0.2972, 0.8321, 0.2971, 0.5876, 0.3337, 0.5876, 0.692, 0.2796, 0.7029, 0.2796, 0.7026, 0.5236, 0.6917, 0.5236, 0.8583, 0.6292, 0.8583, 0.6401, 0.8469, 0.6394, 0.8469, 0.6285, 0.9352, 0.1294, 0.9461, 0.1294, 0.9461, 0.1453, 0.9352, 0.1453, 0.8469, 0.6394, 0.8583, 0.6401, 0.8583, 0.6532, 0.8469, 0.6526, 0.9721, 0.4265, 0.9648, 0.4134, 0.9822, 0.4084, 0.9822, 0.4255, 0.104, 0.7718, 0.1149, 0.7713, 0.1184, 0.8137, 0.1075, 0.8142, 0.9353, 0.07606, 0.9462, 0.07606, 0.9461, 0.1294, 0.9352, 0.1294, 0.9243, 0.07606, 0.9353, 0.07606, 0.9352, 0.1294, 0.9243, 0.1294, 0.9552, 0.608, 0.888, 0.6077, 0.8878, 0.3893, 0.9549, 0.4207, 0.887, 0.2128, 0.8595, 0.2122, 0.8595, 0.00482, 0.887, 0.005419, 0.8604, 0.6076, 0.8328, 0.6075, 0.8326, 0.3891, 0.8602, 0.3892, 0.5604, 0.552, 0.5165, 0.5637, 0.5274, 0.3669, 0.5713, 0.3552, 0.8595, 0.2122, 0.7916, 0.2255, 0.792, 0.04217, 0.8595, 0.00482, 0.3464, 0.9204, 0.3438, 0.938, 0.329, 0.9358, 0.3316, 0.9182, 0.8952, 0.646, 0.8775, 0.646, 0.8775, 0.6176, 0.8952, 0.6176, 0.8469, 0.6526, 0.8583, 0.6532, 0.8583, 0.6816, 0.8469, 0.681, 0.9593, 0.1453, 0.9593, 0.1304, 0.9877, 0.1304, 0.9877, 0.1453, 0.9822, 0.4255, 0.9822, 0.4084, 0.9934, 0.4084, 0.9934, 0.4255, 0.8469, 0.6526, 0.8469, 0.681, 0.8326, 0.6804, 0.8326, 0.652, 0.8775, 0.6176, 0.8775, 0.646, 0.8679, 0.6461, 0.8679, 0.6176, 0.329, 0.9358, 0.3438, 0.938, 0.3464, 0.9478, 0.3303, 0.9538, 0.8929, 0.9201, 0.8929, 0.9371, 0.8645, 0.9371, 0.8645, 0.9201, 0.8929, 0.9201, 0.8645, 0.9201, 0.8645, 0.8847, 0.8929, 0.8847, 0.291, 0.9644, 0.291, 0.9494, 0.3193, 0.9492, 0.3193, 0.9642, 0.9934, 0.4084, 0.9822, 0.4084, 0.9822, 0.3757, 0.9934, 0.3757, 0.1139, 0.8521, 0.1168, 0.8239, 0.1269, 0.8248, 0.124, 0.8531, 0.291, 0.9494, 0.2625, 0.9497, 0.2625, 0.9185, 0.291, 0.9182, 0.291, 0.9494, 0.291, 0.9182, 0.3193, 0.9297, 0.3193, 0.9492, 0.9822, 0.4255, 0.9934, 0.4255, 0.9934, 0.4612, 0.9822, 0.4612, 0.1156, 0.9494, 0.1139, 0.921, 0.1244, 0.9206, 0.126, 0.949, 0.8645, 0.9371, 0.8929, 0.9371, 0.8929, 0.9694, 0.8645, 0.9694, 0.1244, 0.9206, 0.1139, 0.921, 0.1156, 0.8921, 0.126, 0.8917, 0.2625, 0.9647, 0.291, 0.9644, 0.291, 0.993, 0.2625, 0.9932, 0.9376, 0.657, 0.9376, 0.6399, 0.9488, 0.6399, 0.9489, 0.657, 0.9488, 0.6399, 0.9376, 0.6399, 0.9376, 0.6176, 0.9489, 0.6176, 0.9376, 0.657, 0.9489, 0.657, 0.9489, 0.6804, 0.9376, 0.6804, 0.8645, 0.9371, 0.8645, 0.9694, 0.8361, 0.9603, 0.8361, 0.9371, 0.1139, 0.8521, 0.124, 0.8531, 0.1269, 0.8821, 0.1168, 0.8811, 0.291, 0.993, 0.291, 0.9644, 0.3193, 0.9642, 0.3193, 0.9847, 0.8645, 0.9201, 0.8645, 0.9371, 0.8361, 0.9371, 0.8361, 0.9201, 0.8645, 0.8847, 0.8645, 0.9201, 0.8361, 0.9201, 0.8361, 0.898, 0.7677, 0.2792, 0.823, 0.2791, 0.823, 0.3473, 0.7679, 0.3473, 0.5018, 0.9247, 0.5294, 0.9247, 0.5294, 0.9464, 0.4934, 0.9464, 0.419, 0.8774, 0.4742, 0.9247, 0.4573, 0.9464, 0.4178, 0.9082, 0.5133, 0.07172, 0.5853, 0.07174, 0.5853, 0.2452, 0.5484, 0.2452, 0.419, 0.8332, 0.4742, 0.8332, 0.4742, 0.9247, 0.419, 0.8774, 0.4001, 0.07168, 0.4906, 0.07171, 0.4906, 0.2452, 0.4001, 0.1623, 0.2152, 0.4304, 0.2512, 0.4304, 0.2512, 0.4969, 0.2152, 0.497, 0.1389, 0.4279, 0.1791, 0.4305, 0.1791, 0.497, 0.1389, 0.4945, 0.9266, 0.8751, 0.8361, 0.875, 0.8361, 0.7844, 0.9266, 0.7017, 0.7888, 0.843, 0.7125, 0.8439, 0.7177, 0.733, 0.7713, 0.7023, 0.5853, 0.07174, 0.6051, 0.07175, 0.6051, 0.2452, 0.5853, 0.2452, 0.5853, 0.07174, 0.5853, 0.005066, 0.6051, 0.005073, 0.6051, 0.07175, 0.4001, 0.005006, 0.4906, 0.005035, 0.4906, 0.07171, 0.4001, 0.07168, 0.5133, 0.005043, 0.5853, 0.005066, 0.5853, 0.07174, 0.5133, 0.07172, 0.6051, 0.07175, 0.6051, 0.005073, 0.6268, 0.005099, 0.6268, 0.07177, 0.419, 0.8774, 0.4178, 0.9082, 0.4001, 0.8742, 0.4013, 0.8525, 0.1389, 0.4945, 0.1791, 0.497, 0.1791, 0.6701, 0.1389, 0.6676, 0.419, 0.8332, 0.419, 0.8774, 0.4013, 0.8525, 0.4013, 0.8327, 0.419, 0.7607, 0.419, 0.8332, 0.4013, 0.8327, 0.4013, 0.7607, 0.6268, 0.07177, 0.6612, 0.07149, 0.6612, 0.245, 0.6268, 0.2453, 0.419, 0.648, 0.419, 0.7385, 0.4013, 0.738, 0.4013, 0.6475, 0.6531, 0.8035, 0.6531, 0.8296, 0.6361, 0.8296, 0.6361, 0.8034, 0.2864, 0.0203, 0.2861, 0.1429, 0.2684, 0.1432, 0.2687, 0.02066, 0.5809, 0.8145, 0.5809, 0.7849, 0.6361, 0.7849, 0.6361, 0.8034, 0.6531, 0.7849, 0.6361, 0.7849, 0.6361, 0.7114, 0.6531, 0.7114, 0.6361, 0.7849, 0.5809, 0.7849, 0.5809, 0.7493, 0.6361, 0.7114, 0.5853, 0.2452, 0.6051, 0.2452, 0.6051, 0.2695, 0.5853, 0.2695, 0.2152, 0.6701, 0.2512, 0.67, 0.2512, 0.6942, 0.2152, 0.6943, 0.6268, 0.2453, 0.6612, 0.245, 0.6612, 0.2692, 0.6268, 0.2695, 0.54, 0.7052, 0.5406, 0.6475, 0.5649, 0.6478, 0.5642, 0.7055, 0.5406, 0.8343, 0.5391, 0.7864, 0.5633, 0.7867, 0.5649, 0.8346, 0.2827, 0.2007, 0.265, 0.2011, 0.2684, 0.1432, 0.2861, 0.1429, 0.1765, 0.7508, 0.1546, 0.8141, 0.1389, 0.7949, 0.1525, 0.7468, 0.1546, 0.8141, 0.1757, 0.8427, 0.1617, 0.8535, 0.1523, 0.8407, 0.1987, 0.7344, 0.1765, 0.7508, 0.1525, 0.7468, 0.1815, 0.7254, 0.1934, 0.8665, 0.2209, 0.9039, 0.2069, 0.9147, 0.1793, 0.8773, 0.1389, 0.7949, 0.1546, 0.8141, 0.1523, 0.8407, 0.141, 0.8274, 0.5391, 0.7864, 0.5396, 0.7422, 0.5638, 0.7424, 0.5633, 0.7867, 0.2529, 0.9317, 0.2529, 0.9486, 0.2374, 0.9477, 0.2374, 0.9201, 0.1389, 0.6676, 0.1791, 0.6701, 0.1791, 0.6943, 0.1389, 0.6918, 0.6051, 0.2452, 0.6268, 0.2453, 0.6268, 0.2695, 0.6051, 0.2695, 0.2864, 0.0203, 0.2687, 0.02066, 0.2696, 0.005184, 0.2873, 0.00482, 0.5484, 0.2452, 0.5853, 0.2452, 0.5853, 0.2695, 0.5484, 0.2695, 0.6914, 0.7849, 0.6531, 0.7849, 0.6531, 0.7114, 0.6914, 0.7114, 0.1791, 0.6701, 0.2152, 0.6701, 0.2152, 0.6943, 0.1791, 0.6943, 0.2529, 0.8935, 0.2529, 0.9317, 0.2374, 0.9201, 0.2374, 0.8926, 0.01596, 0.9458, 0.01597, 0.9182, 0.1043, 0.9182, 0.1043, 0.9458, 0.2209, 0.718, 0.1987, 0.7344, 0.1815, 0.7254, 0.2106, 0.704, 0.8878, 0.3893, 0.8602, 0.3892, 0.8606, 0.2793, 0.8882, 0.2794, 0.9243, 0.1294, 0.9352, 0.1294, 0.9352, 0.1453, 0.9243, 0.1453, 0.8583, 0.6183, 0.8583, 0.6292, 0.8469, 0.6285, 0.8469, 0.6176, 0.6809, 0.2791, 0.692, 0.2796, 0.6917, 0.5236, 0.6806, 0.5231, 0.7679, 0.5933, 0.7402, 0.5934, 0.7402, 0.4506, 0.7679, 0.4506, 0.1258, 0.7708, 0.1149, 0.7713, 0.1172, 0.5903, 0.1281, 0.5898, 0.3743, 0.9401, 0.3744, 0.9292, 0.3871, 0.9292, 0.3871, 0.9401, 0.4742, 0.9247, 0.5018, 0.9247, 0.4934, 0.9464, 0.4573, 0.9464, 0.1791, 0.4305, 0.2152, 0.4304, 0.2152, 0.497, 0.1791, 0.497, 0.6914, 0.8035, 0.6914, 0.8296, 0.6531, 0.8296, 0.6531, 0.8035, 0.7679, 0.4506, 0.7402, 0.4506, 0.7403, 0.3474, 0.7679, 0.3473, 0.7679, 0.6916, 0.7402, 0.6919, 0.7402, 0.5934, 0.7679, 0.5933, 0.8135, 0.2688, 0.8025, 0.2688, 0.8025, 0.2404, 0.8135, 0.2352, 0.9146, 0.2134, 0.887, 0.2128, 0.887, 0.005419, 0.9146, 0.006017, 0.888, 0.6077, 0.8604, 0.6076, 0.8602, 0.3892, 0.8878, 0.3893, 0.9767, 0.775, 0.9834, 0.8018, 0.943, 0.812, 0.9362, 0.7852, 0.1293, 0.494, 0.1018, 0.4952, 0.1004, 0.4292, 0.128, 0.4279, 0.9701, 0.9163, 0.9732, 0.9437, 0.9394, 0.9476, 0.9362, 0.9201, 0.1283, 0.571, 0.1174, 0.5715, 0.1018, 0.4952, 0.1293, 0.494, 0.1281, 0.5898, 0.1172, 0.5903, 0.1174, 0.5715, 0.1283, 0.571, 0.6809, 0.5535, 0.6918, 0.5535, 0.6753, 0.7017, 0.6477, 0.7017, 0.9245, 0.00482, 0.9349, 0.00482, 0.9349, 0.03674, 0.9245, 0.03674, 0.9245, 0.03674, 0.9349, 0.03674, 0.9353, 0.07606, 0.9243, 0.07606, 0.7266, 0.2536, 0.7266, 0.2312, 0.7542, 0.231, 0.7543, 0.253, 0.3879, 0.287, 0.3604, 0.287, 0.3801, 0.2433, 0.3905, 0.2433, 0.3829, 0.5486, 0.3553, 0.5486, 0.3607, 0.4573, 0.3883, 0.4573, 0.4742, 0.8332, 0.5018, 0.8332, 0.5018, 0.9247, 0.4742, 0.9247, 0.7812, 0.1403, 0.7818, 0.2308, 0.7542, 0.231, 0.7536, 0.1405, 0.7812, 0.1403, 0.7536, 0.1405, 0.7543, 0.005, 0.7819, 0.00482, 0.3883, 0.4573, 0.3607, 0.4573, 0.3604, 0.287, 0.3879, 0.287, 0.6806, 0.5231, 0.6917, 0.5236, 0.6918, 0.5535, 0.6809, 0.5535, 0.1791, 0.497, 0.2152, 0.497, 0.2152, 0.6701, 0.1791, 0.6701, 0.8237, 0.824, 0.8057, 0.8242, 0.7883, 0.7021, 0.8265, 0.7017, 0.5665, 0.9394, 0.5391, 0.8534, 0.5665, 0.8442, 0.5662, 0.9392, 0.419, 0.8332, 0.419, 0.7607, 0.4742, 0.7611, 0.4742, 0.8332, 0.6914, 0.7849, 0.6914, 0.8035, 0.6531, 0.8035, 0.6531, 0.7849, 0.4906, 0.2452, 0.5484, 0.2452, 0.5484, 0.2695, 0.4906, 0.2694, 0.1757, 0.8427, 0.1934, 0.8665, 0.1793, 0.8773, 0.1617, 0.8535, 0.5396, 0.7422, 0.54, 0.7052, 0.5642, 0.7055, 0.5638, 0.7424, 0.5809, 0.8609, 0.5809, 0.8145, 0.6361, 0.8034, 0.6361, 0.8296, 0.8327, 0.2495, 0.8272, 0.2495, 0.8272, 0.2352, 0.8327, 0.2352, 0.419, 0.7385, 0.419, 0.7607, 0.4013, 0.7607, 0.4013, 0.738, 0.4906, 0.005035, 0.5133, 0.005043, 0.5133, 0.07172, 0.4906, 0.07171, 0.4906, 0.07171, 0.5133, 0.07172, 0.5484, 0.2452, 0.4906, 0.2452, 0.2307, 0.2464, 0.2529, 0.2464, 0.2529, 0.35, 0.2307, 0.35, 0.2307, 0.004849, 0.2529, 0.004857, 0.2529, 0.1034, 0.2307, 0.1034, 0.2307, 0.1034, 0.2529, 0.1034, 0.2529, 0.2464, 0.2307, 0.2464, 0.2307, 0.35, 0.2529, 0.35, 0.2529, 0.4183, 0.2307, 0.4183, 0.7266, 0.2312, 0.7266, 0.2536, 0.6715, 0.2538, 0.6714, 0.2315, 0.2444, 0.7367, 0.2444, 0.7135, 0.2528, 0.7134, 0.249, 0.7366, 0.8532, 0.2461, 0.8587, 0.2461, 0.8577, 0.262, 0.8523, 0.262, 0.9279, 0.6453, 0.9048, 0.6425, 0.9049, 0.6176, 0.928, 0.6309, 0.9256, 0.9097, 0.9025, 0.9123, 0.9026, 0.8979, 0.9257, 0.8847, 0.2445, 0.8144, 0.2445, 0.8373, 0.239, 0.8373, 0.239, 0.8144, 0.6837, 0.9512, 0.6927, 0.9536, 0.6938, 0.9573, 0.6849, 0.9548, 0.2528, 0.7134, 0.2444, 0.7135, 0.2444, 0.704, 0.2528, 0.7102, 0.9648, 0.3135, 0.9675, 0.29, 0.9763, 0.2876, 0.9736, 0.3111, 0.8806, 0.2535, 0.8806, 0.248, 0.8907, 0.2486, 0.8907, 0.2541, 0.2529, 0.8088, 0.2445, 0.8144, 0.2445, 0.7984, 0.2529, 0.805, 0.239, 0.8615, 0.2445, 0.8615, 0.2445, 0.8829, 0.239, 0.8829, 0.2391, 0.7627, 0.2448, 0.7626, 0.2449, 0.7886, 0.2394, 0.7887, 0.6633, 0.9231, 0.6655, 0.8962, 0.6745, 0.8985, 0.6723, 0.9253, 0.8764, 0.2532, 0.8764, 0.2477, 0.8806, 0.248, 0.8806, 0.2535, 0.8764, 0.2532, 0.8806, 0.2535, 0.8806, 0.2618, 0.8764, 0.2586, 0.8806, 0.2535, 0.8907, 0.2541, 0.8847, 0.262, 0.8806, 0.2618, 0.994, 0.2828, 0.985, 0.2852, 0.9862, 0.2816, 0.9952, 0.2791, 0.6655, 0.8962, 0.6722, 0.8706, 0.6812, 0.8728, 0.6745, 0.8985, 0.9257, 0.9267, 0.9026, 0.9266, 0.9025, 0.9123, 0.9256, 0.9097, 0.928, 0.6596, 0.9049, 0.6595, 0.9048, 0.6425, 0.9279, 0.6453, 0.8497, 0.2352, 0.8667, 0.2352, 0.8587, 0.2461, 0.8532, 0.2461, 0.8401, 0.2639, 0.8231, 0.2639, 0.8272, 0.2495, 0.8327, 0.2495, 0.2389, 0.7136, 0.2389, 0.7367, 0.2335, 0.7368, 0.2306, 0.7137, 0.8806, 0.248, 0.8764, 0.2477, 0.8764, 0.2431, 0.8806, 0.2395, 0.2389, 0.7367, 0.2444, 0.7367, 0.2448, 0.7626, 0.2391, 0.7627, 0.239, 0.8373, 0.2445, 0.8373, 0.2445, 0.8615, 0.239, 0.8615, 0.8907, 0.2486, 0.8806, 0.248, 0.8806, 0.2395, 0.8847, 0.2398, 0.9737, 0.3661, 0.967, 0.3404, 0.9758, 0.3379, 0.9825, 0.3636, 0.679, 0.9266, 0.6837, 0.9512, 0.6749, 0.9489, 0.6723, 0.9253, 0.6809, 0.8999, 0.6745, 0.8985, 0.6812, 0.8728, 0.6874, 0.8745, 0.6876, 0.9015, 0.6809, 0.8999, 0.6874, 0.8745, 0.6938, 0.8763, 0.6859, 0.928, 0.6927, 0.9536, 0.6837, 0.9512, 0.679, 0.9266, 0.6859, 0.928, 0.679, 0.9266, 0.6809, 0.8999, 0.6876, 0.9015, 0.679, 0.9266, 0.6723, 0.9253, 0.6745, 0.8985, 0.6809, 0.8999, 0.2448, 0.7626, 0.2444, 0.7367, 0.249, 0.7366, 0.2492, 0.7626, 0.2449, 0.7886, 0.2448, 0.7626, 0.2492, 0.7626, 0.2495, 0.7886, 0.6659, 0.9466, 0.6633, 0.9231, 0.6723, 0.9253, 0.6749, 0.9489, 0.239, 0.8144, 0.2306, 0.8088, 0.2306, 0.805, 0.239, 0.7984, 0.9823, 0.3365, 0.989, 0.335, 0.9952, 0.3602, 0.9887, 0.3619, 0.985, 0.2852, 0.9792, 0.3101, 0.9736, 0.3111, 0.9763, 0.2876, 0.994, 0.2828, 0.9873, 0.3085, 0.9792, 0.3101, 0.985, 0.2852, 0.9758, 0.3379, 0.9823, 0.3365, 0.9887, 0.3619, 0.9825, 0.3636, 0.9736, 0.3111, 0.9792, 0.3101, 0.9823, 0.3365, 0.9758, 0.3379, 0.9792, 0.3101, 0.9873, 0.3085, 0.989, 0.335, 0.9823, 0.3365, 0.2391, 0.7627, 0.2394, 0.7887, 0.234, 0.7887, 0.2337, 0.7627, 0.2389, 0.7367, 0.2391, 0.7627, 0.2337, 0.7627, 0.2335, 0.7368, 0.2445, 0.8144, 0.239, 0.8144, 0.239, 0.7984, 0.2445, 0.7984, 0.967, 0.3404, 0.9648, 0.3135, 0.9736, 0.3111, 0.9758, 0.3379, 0.8772, 0.6825, 0.8772, 0.6771, 0.8862, 0.6771, 0.8863, 0.6825, 0.8772, 0.6771, 0.8679, 0.6771, 0.87, 0.6688, 0.8793, 0.6688, 0.8772, 0.6825, 0.8863, 0.6825, 0.8884, 0.6911, 0.8793, 0.6911, 0.8679, 0.6825, 0.8679, 0.6771, 0.8772, 0.6771, 0.8772, 0.6825, 0.8679, 0.6825, 0.8772, 0.6825, 0.8793, 0.6911, 0.87, 0.6911, 0.8862, 0.6771, 0.8772, 0.6771, 0.8793, 0.6688, 0.8883, 0.6688, 0.2389, 0.7136, 0.2306, 0.7137, 0.2306, 0.7105, 0.2389, 0.704, 0.985, 0.2852, 0.9763, 0.2876, 0.9774, 0.2839, 0.9862, 0.2816, 0.2444, 0.7135, 0.2389, 0.7136, 0.2389, 0.704, 0.2444, 0.704, 0.6749, 0.9489, 0.6837, 0.9512, 0.6849, 0.9548, 0.6761, 0.9525, 0.5294, 0.8332, 0.5018, 0.8332, 0.5018, 0.7608, 0.5294, 0.7608, 0.7125, 0.2793, 0.7401, 0.2792, 0.7403, 0.3474, 0.7126, 0.3474, 0.7126, 0.3474, 0.7403, 0.3474, 0.7402, 0.4506, 0.7125, 0.4507, 0.7125, 0.4507, 0.7402, 0.4506, 0.7402, 0.5934, 0.7125, 0.5934, 0.7125, 0.692, 0.7125, 0.5934, 0.7402, 0.5934, 0.7402, 0.6919, 0.1149, 0.7713, 0.1258, 0.7708, 0.1293, 0.8132, 0.1184, 0.8137, 0.3338, 0.8959, 0.3338, 0.8706, 0.3871, 0.8729, 0.3871, 0.8906, 0.9461, 0.1453, 0.9461, 0.1294, 0.9593, 0.1304, 0.9593, 0.1453, 0.8952, 0.646, 0.8951, 0.6592, 0.8774, 0.6592, 0.8775, 0.646, 0.3751, 0.9532, 0.3743, 0.9401, 0.3871, 0.9401, 0.3871, 0.9532])
me_cube_001.materials.append(mat_turret_seat_material_001)
me_cube_001.use_remesh_fix_poles = True
me_cube_001.use_remesh_preserve_attributes = False
me_cube_001.use_paint_bone_selection = False
me_cube_001.use_paint_mask = True
me_cube_001.update()
me_cube_002 = bpy.data.meshes.new('Cube.002')
me_cube_002.from_pydata([(0.3704, -1.059, -1.01), (0.3704, -1.059, -0.4878), (0.3704, -0.05889, -1.01), (0.3704, -0.05889, -0.4878), (0.3704, -1.059, -0.7243), (0.0, -1.059, -1.01), (0.0, -1.059, -0.4878), (0.0, -0.05889, -0.4878), (0.0, -0.05889, -1.01), (0.0, -1.059, -0.7243), (0.3704, -0.05889, -0.7243), (0.09063, 0.2659, -0.8113), (0.09063, 0.2659, -0.6468), (0.0, 0.266, -0.6499), (0.0, 0.266, -0.8116), (0.09063, 0.2659, -0.7325), (0.3704, 0.07001, -0.4878), (0.0, 0.07001, -0.4878), (0.0, 0.07791, -1.01), (0.3704, 0.07001, -0.7243), (0.3704, 0.07001, -1.01), (0.5521, -0.05889, -1.01), (0.5521, -0.05889, -0.7243), (0.5521, 0.07001, -0.7243), (0.5521, 0.07001, -1.01), (0.8851, -0.05889, -1.01), (0.8851, -0.05889, -0.7243), (0.8851, 0.07001, -0.7243), (0.8851, 0.07001, -1.01), (1.024, -0.05889, -1.01), (1.024, -0.05889, -0.7243), (1.024, 0.07001, -0.7243), (1.024, 0.07001, -1.01), (0.5521, -0.2967, -0.1083), (0.5521, -0.1678, -0.1083), (0.8851, -0.2967, -0.1083), (0.8851, -0.1678, -0.1083), (1.024, -0.2967, -0.2153), (1.024, -0.1678, -0.2153), (0.5521, -0.2437, -1.454), (0.5521, -0.1148, -1.454), (0.8851, -0.2437, -1.454), (0.8851, -0.1148, -1.454), (1.024, -0.2437, -1.384), (1.024, -0.1148, -1.384), (0.0907, 0.336, -0.8113), (0.0907, 0.336, -0.6468), (0.0, 0.3361, -0.6499), (0.0, 0.3361, -0.8116), (0.0907, 0.336, -0.7325), (0.0907, 0.336, -0.5656), (0.0, 0.3361, -0.5687), (0.09231, 0.336, -0.9038), (0.09234, 0.394, -0.9038), (0.0, 0.3941, -0.9041), (0.0, 0.3361, -0.9041), (0.1313, 0.336, -0.8113), (0.1313, 0.336, -0.6468), (0.1313, 0.336, -0.7325), (0.1313, 0.336, -0.6018), (0.1329, 0.336, -0.8741), (0.133, 0.394, -0.8741), (0.09108, 1.429, -0.8742), (0.0, 1.429, -0.6049), (0.09108, 1.429, -0.605), (0.09108, 1.429, -0.7325), (0.0, 1.429, -0.8742), (0.0, 0.9154, -0.5469), (0.0, 0.7325, -0.566), (0.09087, 0.7324, -0.5656), (0.09249, 0.6727, -0.9038), (0.0, 0.6728, -0.9041), (0.1315, 0.7324, -0.8113), (0.1315, 0.7324, -0.7325), (0.1315, 0.7324, -0.6468), (0.1315, 0.7324, -0.6018), (0.1331, 0.6727, -0.8741), (0.0, 0.9154, -0.566), (0.09104, 0.9153, -0.5656), (0.09266, 1.003, -0.9038), (0.0, 1.003, -0.9041), (0.1317, 0.9153, -0.8113), (0.1317, 0.9153, -0.7325), (0.1317, 0.9153, -0.6468), (0.1317, 0.9153, -0.6017), (0.1333, 1.003, -0.8741), (0.0, 1.429, -0.5749), (0.09108, 1.429, -0.575), (0.09269, 1.429, -0.9038), (0.0, 1.429, -0.9041), (0.1235, 1.429, -0.8113), (0.1235, 1.429, -0.7325), (0.1235, 1.429, -0.6468), (0.1235, 1.429, -0.605), (0.1251, 1.429, -0.8741), (0.09103, 1.358, -0.8742), (0.0, 1.358, -0.6048), (0.09103, 1.358, -0.605), (0.09103, 1.358, -0.7325), (0.0, 1.358, -0.8742), (0.0, 1.358, -0.7325), (0.09053, 0.9153, -0.5469), (0.1601, 0.9153, -0.8113), (0.1601, 0.9153, -0.7325), (0.1601, 0.9153, -0.6468), (0.1601, 0.9153, -0.6046), (0.1617, 1.003, -0.8741), (0.0, 1.429, -0.5468), (0.09056, 1.429, -0.5469), (0.1601, 1.429, -0.8113), (0.1601, 1.429, -0.7325), (0.1601, 1.429, -0.6468), (0.1601, 1.429, -0.6046), (0.1617, 1.429, -0.8741), (0.0, 1.491, -0.5749), (0.09109, 1.491, -0.575), (0.1235, 1.491, -0.8113), (0.1235, 1.491, -0.7325), (0.1235, 1.491, -0.6468), (0.1235, 1.491, -0.605), (0.1251, 1.491, -0.8741), (0.0, 1.491, -0.5468), (0.09058, 1.491, -0.5469), (0.1601, 1.491, -0.8113), (0.1601, 1.491, -0.7325), (0.1601, 1.491, -0.6468), (0.1601, 1.491, -0.6046), (0.1617, 1.491, -0.8741), (0.08904, 0.336, -0.5364), (0.0, 0.3361, -0.5364), (0.0, 0.3941, -0.5364), (0.08907, 0.394, -0.5364), (0.1599, 0.336, -0.8113), (0.16, 0.394, -0.8113), (0.1599, 0.336, -0.6468), (0.16, 0.394, -0.7325), (0.16, 0.394, -0.6468), (0.1599, 0.336, -0.7325), (0.1599, 0.336, -0.6018), (0.16, 0.394, -0.6018), (0.1616, 0.336, -0.8741), (0.1616, 0.394, -0.8741), (0.0, 0.7325, -0.5364), (0.08921, 0.7324, -0.5364), (0.1601, 0.7324, -0.8113), (0.1601, 0.7324, -0.7325), (0.1601, 0.7324, -0.6468), (0.1601, 0.7324, -0.6018), (0.1617, 0.6727, -0.8741)], [], [(10, 3, 1, 4), (8, 2, 0, 5), (3, 7, 6, 1), (16, 17, 7, 3), (18, 20, 2, 8), (47, 46, 50, 51), (4, 1, 6, 9), (12, 15, 49, 46), (46, 49, 58, 57), (19, 16, 3, 10), (15, 12, 16, 19), (14, 11, 20, 18), (12, 13, 17, 16), (24, 28, 42, 40), (2, 20, 24, 21), (19, 10, 22, 23), (10, 2, 21, 22), (23, 22, 33, 34), (27, 23, 34, 36), (49, 45, 56, 58), (22, 21, 25, 26), (76, 72, 144, 148), (52, 53, 61, 60), (26, 25, 29, 30), (29, 25, 41, 43), (36, 35, 37, 38), (34, 33, 35, 36), (26, 30, 37, 35), (30, 31, 38, 37), (22, 26, 35, 33), (31, 27, 36, 38), (39, 40, 42, 41), (41, 42, 44, 43), (21, 24, 40, 39), (25, 21, 39, 41), (28, 32, 44, 42), (32, 29, 43, 44), (13, 12, 46, 47), (28, 27, 31, 32), (32, 31, 30, 29), (15, 11, 45, 49), (24, 23, 27, 28), (11, 14, 48, 45), (11, 15, 19, 20), (20, 19, 23, 24), (2, 10, 4, 0), (0, 4, 9, 5), (51, 50, 128, 129), (50, 46, 57, 59), (74, 75, 147, 146), (53, 54, 71, 70), (52, 55, 54, 53), (57, 58, 137, 134), (45, 48, 55, 52), (69, 68, 142, 143), (72, 73, 145, 144), (73, 74, 146, 145), (56, 60, 140, 132), (45, 52, 60, 56), (61, 76, 148, 141), (60, 61, 141, 140), (61, 53, 70, 76), (50, 59, 138, 128), (75, 69, 143, 147), (73, 72, 81, 82), (68, 69, 78, 77), (69, 75, 84, 78), (70, 71, 80, 79), (74, 73, 82, 83), (76, 70, 79, 85), (72, 76, 85, 81), (75, 74, 83, 84), (85, 79, 88, 94), (107, 108, 122, 121), (78, 84, 105, 101), (91, 92, 118, 117), (79, 80, 89, 88), (85, 94, 113, 106), (108, 112, 126, 122), (81, 85, 106, 102), (62, 66, 99, 95), (64, 63, 86, 87), (65, 62, 95, 98), (66, 62, 88, 89), (65, 64, 92, 91), (64, 87, 93, 92), (88, 62, 90, 94), (62, 65, 91, 90), (100, 96, 97, 98), (99, 100, 98, 95), (64, 65, 98, 97), (63, 64, 97, 96), (103, 102, 109, 110), (67, 101, 108, 107), (101, 105, 112, 108), (104, 103, 110, 111), (102, 106, 113, 109), (105, 104, 111, 112), (109, 113, 127, 123), (93, 87, 115, 119), (83, 82, 103, 104), (82, 81, 102, 103), (77, 78, 101, 67), (84, 83, 104, 105), (112, 111, 125, 126), (118, 119, 126, 125), (115, 114, 121, 122), (116, 117, 124, 123), (120, 116, 123, 127), (119, 115, 122, 126), (117, 118, 125, 124), (90, 91, 117, 116), (87, 86, 114, 115), (111, 110, 124, 125), (92, 93, 119, 118), (110, 109, 123, 124), (113, 94, 120, 127), (94, 90, 116, 120), (133, 141, 148, 144), (129, 128, 131, 130), (135, 133, 144, 145), (136, 135, 145, 146), (133, 132, 140, 141), (134, 137, 135, 136), (137, 132, 133, 135), (134, 136, 139, 138), (131, 128, 138, 139), (130, 131, 143, 142), (131, 139, 147, 143), (139, 136, 146, 147), (58, 56, 132, 137), (59, 57, 134, 138)])
_uv = me_cube_002.uv_layers.new(name='UVMap')
_uv.uv.foreach_set('vector', [0.7643, 0.4912, 0.8561, 0.4912, 0.8561, 0.8793, 0.7643, 0.8793, 0.6535, 0.05309, 0.7972, 0.05309, 0.7972, 0.4412, 0.6535, 0.4412, 0.8561, 0.5946, 0.9998, 0.5945, 1.0, 0.9826, 0.8562, 0.9827, 0.8561, 0.5445, 0.9998, 0.5445, 0.9998, 0.5945, 0.8561, 0.5946, 0.6535, 0.0, 0.7972, 0.003068, 0.7972, 0.05309, 0.6535, 0.05309, 0.6535, 0.7899, 0.6183, 0.7887, 0.6183, 0.7572, 0.6535, 0.7584, 0.277, 0.6332, 0.277, 0.7249, 0.1332, 0.7249, 0.1332, 0.6332, 0.5834, 0.7315, 0.5834, 0.7647, 0.5562, 0.7647, 0.5562, 0.7315, 0.6183, 0.7887, 0.6183, 0.822, 0.6026, 0.822, 0.6026, 0.7887, 0.7643, 0.4412, 0.8561, 0.4412, 0.8561, 0.4912, 0.7643, 0.4912, 0.03516, 0.2421, 0.03514, 0.2088, 0.1445, 0.1472, 0.1445, 0.239, 0.0, 0.2728, 0.03517, 0.2727, 0.1446, 0.3497, 0.0007689, 0.3498, 0.9648, 0.4685, 1.0, 0.4684, 0.9998, 0.5445, 0.8561, 0.5445, 0.215, 0.3497, 0.3443, 0.3496, 0.3451, 0.5224, 0.2158, 0.5224, 0.7972, 0.05309, 0.7972, 0.003068, 0.8677, 0.003068, 0.8677, 0.05309, 0.7036, 0.9498, 0.6535, 0.9498, 0.6535, 0.8793, 0.7036, 0.8793, 0.399, 0.2834, 0.3991, 0.1727, 0.4696, 0.1727, 0.4695, 0.2835, 0.9144, 0.2743, 0.8677, 0.2563, 0.8677, 0.0, 0.9144, 0.01801, 0.3442, 0.2389, 0.215, 0.239, 0.2158, 6.132e-05, 0.345, 0.0, 0.6183, 0.822, 0.6183, 0.8526, 0.6026, 0.8526, 0.6026, 0.822, 0.4695, 0.2835, 0.4696, 0.1727, 0.5988, 0.1728, 0.5987, 0.2835, 0.9192, 0.2787, 0.9103, 0.3014, 0.9001, 0.297, 0.909, 0.2743, 0.3043, 0.5224, 0.3043, 0.5449, 0.2882, 0.5449, 0.2882, 0.5224, 0.5987, 0.2835, 0.5988, 0.1728, 0.6528, 0.1728, 0.6527, 0.2835, 0.6528, 0.1728, 0.5988, 0.1728, 0.5996, 6.104e-05, 0.6535, 0.02727, 0.3901, 0.8751, 0.4402, 0.8751, 0.4402, 0.9289, 0.3901, 0.9289, 0.3901, 0.7458, 0.4402, 0.7458, 0.4402, 0.8751, 0.3901, 0.8751, 0.5987, 0.2835, 0.6527, 0.2835, 0.6535, 0.4809, 0.5996, 0.5224, 0.04997, 0.724, 0.0, 0.7262, 0.08324, 0.5247, 0.1332, 0.5224, 0.4695, 0.2835, 0.5987, 0.2835, 0.5996, 0.5224, 0.4703, 0.5224, 0.3982, 0.2389, 0.3442, 0.2389, 0.345, 0.0, 0.399, 0.0415, 0.3901, 0.9297, 0.3401, 0.9297, 0.3401, 0.8006, 0.3901, 0.8006, 0.3901, 0.8006, 0.3401, 0.8006, 0.3401, 0.7458, 0.3901, 0.7458, 0.1953, 0.7441, 0.2415, 0.7249, 0.2415, 0.9119, 0.1953, 0.9311, 0.5988, 0.1728, 0.4696, 0.1727, 0.4704, 0.0, 0.5996, 6.104e-05, 0.3443, 0.3496, 0.3982, 0.3496, 0.399, 0.4952, 0.3451, 0.5224, 0.005017, 0.8368, 0.05499, 0.8346, 0.1332, 0.9766, 0.08324, 0.9789, 1.0, 0.4684, 0.9648, 0.4685, 0.9648, 0.4413, 1.0, 0.4412, 0.3443, 0.3496, 0.3442, 0.2389, 0.3982, 0.2389, 0.3982, 0.3496, 0.005017, 0.8368, 0.0, 0.7262, 0.04997, 0.724, 0.05499, 0.8346, 0.5834, 0.7647, 0.5834, 0.7953, 0.5562, 0.7953, 0.5562, 0.7647, 0.215, 0.3497, 0.215, 0.239, 0.3442, 0.2389, 0.3443, 0.3496, 0.2415, 0.9, 0.2415, 0.8648, 0.2687, 0.8648, 0.2687, 0.9, 0.03517, 0.2727, 0.03516, 0.2421, 0.1445, 0.239, 0.1446, 0.3497, 0.1446, 0.3497, 0.1445, 0.239, 0.215, 0.239, 0.215, 0.3497, 0.6535, 0.4912, 0.7643, 0.4912, 0.7643, 0.8793, 0.6535, 0.8793, 0.277, 0.5224, 0.277, 0.6332, 0.1332, 0.6332, 0.1332, 0.5224, 0.6535, 0.7584, 0.6183, 0.7572, 0.619, 0.7459, 0.6535, 0.7459, 0.6183, 0.7572, 0.6183, 0.7887, 0.6026, 0.7887, 0.6026, 0.7712, 0.8849, 0.36, 0.8779, 0.3761, 0.8677, 0.3716, 0.8747, 0.3556, 0.3043, 0.5449, 0.3401, 0.545, 0.3401, 0.6532, 0.3042, 0.6531, 0.3043, 0.5224, 0.3401, 0.5225, 0.3401, 0.545, 0.3043, 0.5449, 0.6026, 0.7887, 0.6026, 0.822, 0.5915, 0.822, 0.5915, 0.7887, 0.6183, 0.8526, 0.6535, 0.8527, 0.6535, 0.8886, 0.6177, 0.8885, 0.8868, 0.3952, 0.9192, 0.4091, 0.9146, 0.4196, 0.8829, 0.4059, 0.9103, 0.3014, 0.8981, 0.3295, 0.8879, 0.3251, 0.9001, 0.297, 0.8981, 0.3295, 0.8849, 0.36, 0.8747, 0.3556, 0.8879, 0.3251, 0.6026, 0.8526, 0.602, 0.877, 0.5908, 0.877, 0.5915, 0.8526, 0.6183, 0.8526, 0.6177, 0.8885, 0.602, 0.877, 0.6026, 0.8526, 0.2882, 0.5449, 0.2881, 0.6531, 0.277, 0.6531, 0.2771, 0.5449, 0.2882, 0.5224, 0.2882, 0.5449, 0.2771, 0.5449, 0.2771, 0.5224, 0.2882, 0.5449, 0.3043, 0.5449, 0.3042, 0.6531, 0.2881, 0.6531, 0.6183, 0.7572, 0.6026, 0.7712, 0.5915, 0.7712, 0.619, 0.7459, 0.8779, 0.3761, 0.8868, 0.3952, 0.8829, 0.4059, 0.8677, 0.3716, 0.4954, 0.6994, 0.526, 0.6994, 0.526, 0.7704, 0.4954, 0.7704, 0.1333, 0.8788, 0.1686, 0.8788, 0.1686, 0.9498, 0.1332, 0.9498, 0.1686, 0.8788, 0.1843, 0.8788, 0.1843, 0.9498, 0.1686, 0.9498, 0.3042, 0.6531, 0.3401, 0.6532, 0.3401, 0.7812, 0.3042, 0.7811, 0.4622, 0.6994, 0.4954, 0.6994, 0.4954, 0.7704, 0.4622, 0.7704, 0.2881, 0.6531, 0.3042, 0.6531, 0.3042, 0.7811, 0.2881, 0.7811, 0.526, 0.6994, 0.5504, 0.6763, 0.5504, 0.8043, 0.526, 0.7704, 0.4447, 0.6994, 0.4622, 0.6994, 0.4622, 0.7704, 0.4447, 0.7704, 0.2881, 0.7811, 0.3042, 0.7811, 0.3042, 0.9465, 0.2913, 0.9465, 0.5915, 0.7218, 0.6266, 0.7217, 0.6266, 0.7458, 0.5915, 0.7459, 0.9308, 0.02311, 0.9236, 0.04292, 0.9144, 0.04912, 0.9276, 0.01661, 0.2415, 0.7744, 0.2415, 0.7412, 0.2656, 0.7412, 0.2656, 0.7744, 0.3042, 0.7811, 0.3401, 0.7812, 0.3401, 0.9466, 0.3042, 0.9465, 0.2881, 0.7811, 0.2913, 0.9465, 0.277, 0.9465, 0.2771, 0.7811, 0.6266, 0.7217, 0.6535, 0.7217, 0.6535, 0.7458, 0.6266, 0.7458, 0.288, 0.7473, 0.2881, 0.7811, 0.2771, 0.7811, 0.277, 0.7473, 0.269, 0.8294, 0.269, 0.8648, 0.2415, 0.8647, 0.2415, 0.8294, 0.5108, 0.9204, 0.5461, 0.9204, 0.5461, 0.932, 0.5108, 0.932, 0.5562, 0.682, 0.5562, 0.627, 0.5837, 0.627, 0.5837, 0.682, 0.5461, 0.8159, 0.5108, 0.8159, 0.5101, 0.8044, 0.5461, 0.8043, 0.5108, 0.8709, 0.5108, 0.9204, 0.4982, 0.9042, 0.4982, 0.8709, 0.5108, 0.9204, 0.5108, 0.932, 0.4982, 0.9204, 0.4982, 0.9042, 0.5101, 0.8044, 0.5108, 0.8159, 0.4982, 0.8403, 0.4976, 0.8159, 0.5108, 0.8159, 0.5108, 0.8709, 0.4982, 0.8709, 0.4982, 0.8403, 0.5915, 0.5774, 0.5915, 0.627, 0.5562, 0.6269, 0.5562, 0.5774, 0.5915, 0.5224, 0.5915, 0.5774, 0.5562, 0.5774, 0.5562, 0.5224, 0.5562, 0.7315, 0.5562, 0.682, 0.5837, 0.682, 0.5837, 0.7315, 0.5837, 0.8429, 0.5837, 0.8782, 0.5562, 0.8783, 0.5562, 0.8429, 0.3951, 0.7458, 0.3645, 0.7458, 0.3645, 0.5465, 0.3951, 0.5465, 0.5915, 0.5225, 0.6266, 0.5224, 0.6266, 0.7217, 0.5915, 0.7218, 0.6266, 0.5224, 0.6535, 0.5224, 0.6535, 0.7217, 0.6266, 0.7217, 0.4284, 0.7458, 0.3951, 0.7458, 0.3951, 0.5465, 0.4284, 0.5465, 0.3645, 0.7458, 0.3401, 0.712, 0.3401, 0.5465, 0.3645, 0.5465, 0.4447, 0.7458, 0.4284, 0.7458, 0.4284, 0.5465, 0.4447, 0.5465, 0.3645, 0.5465, 0.3401, 0.5465, 0.3401, 0.5224, 0.3645, 0.5224, 0.5562, 0.8429, 0.5562, 0.8307, 0.5803, 0.8307, 0.5803, 0.8429, 0.9318, 0.05831, 0.9476, 0.08764, 0.9378, 0.09285, 0.9221, 0.06352, 0.9476, 0.08764, 0.962, 0.1146, 0.9523, 0.1198, 0.9378, 0.09285, 0.962, 0.006529, 0.9308, 0.02311, 0.9276, 0.01661, 0.9585, 0.0, 0.9236, 0.04292, 0.9318, 0.05831, 0.9221, 0.06352, 0.9144, 0.04912, 0.4447, 0.5465, 0.4284, 0.5465, 0.4284, 0.5224, 0.4447, 0.5224, 0.4641, 0.8914, 0.4579, 0.9064, 0.4447, 0.901, 0.451, 0.8859, 0.465, 0.9219, 0.4976, 0.9356, 0.4934, 0.9457, 0.4609, 0.9321, 0.4888, 0.8325, 0.477, 0.8607, 0.4638, 0.8552, 0.4756, 0.827, 0.4976, 0.8098, 0.4888, 0.8325, 0.4756, 0.827, 0.4845, 0.8043, 0.4579, 0.9064, 0.465, 0.9219, 0.4609, 0.9321, 0.4447, 0.901, 0.477, 0.8607, 0.4641, 0.8914, 0.451, 0.8859, 0.4638, 0.8552, 0.2415, 0.805, 0.2415, 0.7744, 0.2656, 0.7744, 0.2656, 0.805, 0.5562, 0.8307, 0.5562, 0.7954, 0.5803, 0.7953, 0.5803, 0.8307, 0.4284, 0.5465, 0.3951, 0.5465, 0.3951, 0.5224, 0.4284, 0.5224, 0.2415, 0.7412, 0.2415, 0.7249, 0.2656, 0.7249, 0.2656, 0.7412, 0.3951, 0.5465, 0.3645, 0.5465, 0.3645, 0.5224, 0.3951, 0.5224, 0.277, 0.9465, 0.2913, 0.9465, 0.2913, 0.9706, 0.277, 0.9706, 0.2415, 0.8294, 0.2415, 0.805, 0.2656, 0.805, 0.2656, 0.8294, 0.4691, 0.6538, 0.4447, 0.6538, 0.4447, 0.5456, 0.4691, 0.5224, 0.1333, 0.725, 0.1678, 0.7249, 0.1678, 0.7474, 0.1333, 0.7475, 0.4996, 0.6538, 0.4691, 0.6538, 0.4691, 0.5224, 0.4996, 0.5224, 0.5329, 0.6538, 0.4996, 0.6538, 0.4996, 0.5224, 0.5329, 0.5224, 0.4691, 0.6538, 0.4691, 0.6763, 0.4447, 0.6763, 0.4447, 0.6538, 0.5329, 0.6763, 0.4996, 0.6763, 0.4996, 0.6538, 0.5329, 0.6538, 0.4996, 0.6763, 0.4691, 0.6763, 0.4691, 0.6538, 0.4996, 0.6538, 0.5329, 0.6763, 0.5329, 0.6538, 0.5504, 0.6538, 0.5504, 0.6763, 0.1678, 0.7474, 0.1678, 0.7249, 0.1953, 0.725, 0.1953, 0.7475, 0.1333, 0.7475, 0.1678, 0.7474, 0.1678, 0.8788, 0.1332, 0.8788, 0.1678, 0.7474, 0.1953, 0.7475, 0.1953, 0.8788, 0.1678, 0.8788, 0.5504, 0.6538, 0.5329, 0.6538, 0.5329, 0.5224, 0.5504, 0.5224, 0.6026, 0.822, 0.6026, 0.8526, 0.5915, 0.8526, 0.5915, 0.822, 0.6026, 0.7712, 0.6026, 0.7887, 0.5915, 0.7887, 0.5915, 0.7712])
me_cube_002.materials.append(mat_blaster_gun_material)
me_cube_002.use_remesh_fix_poles = True
me_cube_002.use_remesh_preserve_attributes = False
me_cube_002.update()

# ---- objects
ob_turret_base = bpy.data.objects.new('Turret Base', me_cube)
ob_turret_seat = bpy.data.objects.new('Turret Seat', me_cube_001)
ob_blaster_gun = bpy.data.objects.new('Blaster Gun', me_cube_002)

# ---- transforms, parenting, visibility, modifiers, constraints
ob_turret_base.location = (0.0, 1.028, 0.0)
ob_turret_base.rotation_euler = (0.0, -0.0, 3.142)
ob_turret_base.scale = (1.0, -1.0, 1.0)
ob_turret_base.lock_rotations_4d = False
ob_turret_base.empty_display_type = 'ARROWS'
ob_turret_base.lineart.crease_threshold = 0.0
_m = ob_turret_base.modifiers.new('Mirror', 'MIRROR')
ob_turret_seat.location = (0.0, 1.028, 2.695)
ob_turret_seat.scale = (1.0, -1.0, 1.0)
_m = ob_turret_seat.modifiers.new('Mirror', 'MIRROR')
_m.use_clip = True
ob_blaster_gun.location = (0.0, -0.514, 2.612)
ob_blaster_gun.scale = (1.0, -1.0, 1.0)
_m = ob_blaster_gun.modifiers.new('Mirror', 'MIRROR')
_m.use_clip = True

# ---- collection membership
col_collection.objects.link(ob_turret_base)
col_collection.objects.link(ob_turret_seat)
col_collection.objects.link(ob_blaster_gun)

# ---- scene / render settings (as saved in the file)
scene.frame_start = 1; scene.frame_end = 250; scene.frame_set(1)
scene.render.engine = 'BLENDER_EEVEE_NEXT'
scene.cycles.sampling_pattern = 'TABULATED_SOBOL'
scene.cycles.use_light_tree = False
scene.view_settings.view_transform = 'Filmic'
bpy.context.view_layer.update()

# ---- added for rendering (the .blend has no active camera and no usable light): camera, sun
cam_auto = bpy.data.cameras.new('AutoCamera')
cam_auto.lens = 50.0
cam_auto.sensor_width = 36.0
cam_auto.clip_end = 1000.0
ob_auto_camera = bpy.data.objects.new('AutoCamera', cam_auto)
scene.collection.objects.link(ob_auto_camera)
ob_auto_camera.location = (5.46985, -6.33456, 5.56354)
ob_auto_camera.rotation_euler = (1.09748, -7.21219e-08, 0.694738)
scene.camera = ob_auto_camera
light_auto_sun = bpy.data.lights.new('AutoSun', 'SUN')
light_auto_sun.energy = 3.0
light_auto_sun.angle = 0.0523599
ob_auto_sun = bpy.data.objects.new('AutoSun', light_auto_sun)
scene.collection.objects.link(ob_auto_sun)
ob_auto_sun.rotation_euler = (0.872665, 0.174533, 0.523599)
bpy.context.view_layer.update()
